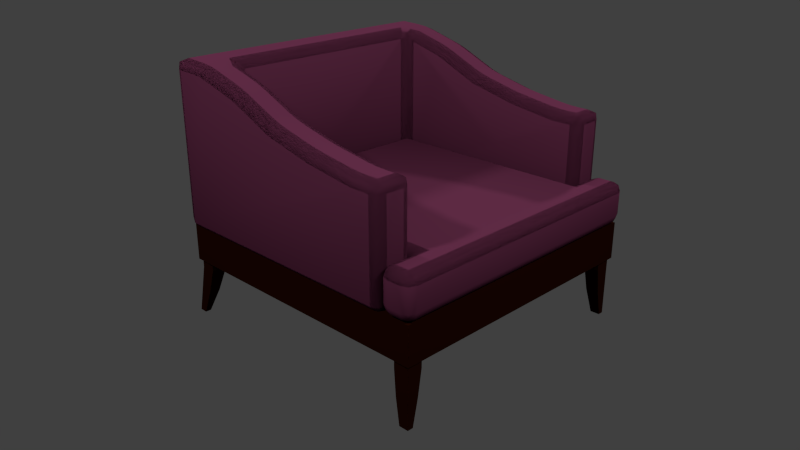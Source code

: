# Source: armchair.blend  (saved by Blender 2.77.0; exported with 4.5.12 LTS)
import bpy
from mathutils import Matrix  # noqa: F401  (used for matrix-valued properties, if any)

bpy.ops.wm.read_factory_settings(use_empty=True)
scene = bpy.context.scene
scene.name = 'Scene'

# ---- collections
col_collection_1 = bpy.data.collections.new('Collection 1'); scene.collection.children.link(col_collection_1)

# ---- materials (node trees are filled in below, after node groups)
mat_leathermaterialfinn = bpy.data.materials.new('LeatherMaterialFinn')
mat_leathermaterialfinn.alpha_threshold = 0.0
mat_leathermaterialfinn.use_transparent_shadow = False
mat_leathermaterialfinn.diffuse_color = (0.0955, 0.02052, 0.04941, 1.0)
mat_leathermaterialfinn.specular_color = (0.1282, 0.02638, 0.06519)
mat_leathermaterialfinn.roughness = 0.5
mat_seammaterial_001 = bpy.data.materials.new('SeamMaterial.001')
mat_seammaterial_001.alpha_threshold = 0.0
mat_seammaterial_001.use_transparent_shadow = False
mat_seammaterial_001.diffuse_color = (0.04696, 0.003853, 0.008862, 1.0)
mat_seammaterial_001.specular_color = (1.0, 0.03734, 0.1283)
mat_seammaterial_001.roughness = 0.5
mat_seammaterial_001.specular_intensity = 0.0
mat_seammaterial_000 = bpy.data.materials.new('SeamMaterial.000')
mat_seammaterial_000.alpha_threshold = 0.0
mat_seammaterial_000.use_transparent_shadow = False
mat_seammaterial_000.diffuse_color = (0.04696, 0.003853, 0.008862, 1.0)
mat_seammaterial_000.specular_color = (1.0, 0.03734, 0.1283)
mat_seammaterial_000.roughness = 0.5
mat_seammaterial_000.specular_intensity = 0.0
mat_woodenmaterial = bpy.data.materials.new('WoodenMaterial')
mat_woodenmaterial.alpha_threshold = 0.0
mat_woodenmaterial.use_transparent_shadow = False
mat_woodenmaterial.diffuse_color = (0.01467, 0.002559, 0.000545, 1.0)
mat_woodenmaterial.specular_color = (0.04203, 0.004562, 0.001096)
mat_woodenmaterial.roughness = 0.5
mat_woodenmaterial.specular_intensity = 0.6404

# ---- material node trees

# ---- world
world_world = bpy.data.worlds.new('World'); scene.world = world_world
world_world.color = (0.05088, 0.05088, 0.05088)
world_world.use_sun_shadow = False
world_world.sun_shadow_jitter_overblur = 0.0
world_world.cycles.sampling_method = 'NONE'
world_world.cycles.sample_map_resolution = 256

# ---- cameras
cam_camera = bpy.data.cameras.new('Camera')
cam_camera.clip_end = 100.0
cam_camera.lens = 35.0
cam_camera.sensor_width = 32.0
cam_camera.sensor_height = 18.0
cam_camera.ortho_scale = 7.314
cam_camera.dof.focus_distance = 0.0
cam_camera.dof.aperture_fstop = 128.0

# ---- lights
light_lamp_004 = bpy.data.lights.new('Lamp.004', 'POINT')
light_lamp_004.transmission_factor = 0.0
light_lamp_004.cutoff_distance = 30.0
light_lamp_004.energy = 100.0
light_lamp_004.shadow_buffer_clip_start = 1.001
light_lamp_004.shadow_soft_size = 0.1
light_lamp_004.shadow_maximum_resolution = 0.006
light_lamp_004.use_absolute_resolution = True
light_lamp_004.cycles.use_multiple_importance_sampling = False
light_lamp_003 = bpy.data.lights.new('Lamp.003', 'POINT')
light_lamp_003.transmission_factor = 0.0
light_lamp_003.cutoff_distance = 30.0
light_lamp_003.energy = 100.0
light_lamp_003.shadow_buffer_clip_start = 1.001
light_lamp_003.shadow_soft_size = 0.1
light_lamp_003.shadow_maximum_resolution = 0.006
light_lamp_003.use_absolute_resolution = True
light_lamp_003.cycles.use_multiple_importance_sampling = False
light_lamp_001 = bpy.data.lights.new('Lamp.001', 'POINT')
light_lamp_001.transmission_factor = 0.0
light_lamp_001.cutoff_distance = 30.0
light_lamp_001.energy = 100.0
light_lamp_001.shadow_buffer_clip_start = 1.001
light_lamp_001.shadow_soft_size = 0.1
light_lamp_001.shadow_maximum_resolution = 0.006
light_lamp_001.use_absolute_resolution = True
light_lamp_001.cycles.use_multiple_importance_sampling = False
light_lamp = bpy.data.lights.new('Lamp', 'POINT')
light_lamp.transmission_factor = 0.0
light_lamp.cutoff_distance = 30.0
light_lamp.energy = 100.0
light_lamp.shadow_buffer_clip_start = 1.001
light_lamp.shadow_soft_size = 0.1
light_lamp.shadow_maximum_resolution = 0.006
light_lamp.use_absolute_resolution = True
light_lamp.cycles.use_multiple_importance_sampling = False

# ---- meshes
me_cube_008 = bpy.data.meshes.new('Cube.008')
me_cube_008.from_pydata([(0.846, -0.6807, 0.5457), (0.714, -0.7467, 0.4797), (0.78, -0.8127, 0.4797), (0.78, -0.7273, 0.5264), (0.78, -0.7467, 0.5214), (0.7607, -0.766, 0.4797), (0.7993, -0.7467, 0.5264), (0.934, -1.0, 0.3217), (0.934, -0.934, 0.2557), (1.0, -0.934, 0.3217), (0.934, -0.9807, 0.2751), (0.9721, -0.9721, 0.2836), (0.9807, -0.934, 0.2751), (0.9807, -0.9807, 0.3217), (0.846, 0.934, 0.5457), (0.846, 1.0, 0.4797), (0.78, 0.934, 0.4797), (0.846, 0.9807, 0.5264), (0.8079, 0.9721, 0.5178), (0.7993, 0.9807, 0.4797), (0.7993, 0.934, 0.5264), (0.934, 1.0, 0.3217), (1.0, 0.934, 0.3217), (0.934, 0.934, 0.2557), (0.9807, 0.9807, 0.3217), (0.9721, 0.9721, 0.2836), (0.9807, 0.934, 0.2751), (0.934, 0.9807, 0.2751), (0.846, -1.0, 0.3217), (0.78, -0.934, 0.3217), (0.846, -0.934, 0.2557), (0.7993, -0.9807, 0.3217), (0.8079, -0.9721, 0.2836), (0.7993, -0.934, 0.2751), (0.846, -0.9807, 0.2751), (-0.654, -0.6807, 0.5457), (-0.72, -0.6807, 0.4797), (-0.654, -0.7467, 0.4797), (-0.7007, -0.6807, 0.5264), (-0.6921, -0.7188, 0.5178), (-0.7007, -0.7273, 0.4797), (-0.654, -0.7273, 0.5264), (0.78, 0.8127, 0.3217), (0.846, 0.6807, 0.2557), (0.714, 0.7467, 0.3217), (0.7993, 0.7467, 0.2751), (0.78, 0.7467, 0.2801), (0.78, 0.7273, 0.2751), (0.7607, 0.766, 0.3217), (-0.654, 0.7467, 0.4797), (-0.72, 0.6807, 0.4797), (-0.654, 0.6807, 0.5457), (-0.7007, 0.7273, 0.4797), (-0.6921, 0.7188, 0.5178), (-0.7007, 0.6807, 0.5264), (-0.654, 0.7273, 0.5264), (-0.72, 0.6807, 0.3217), (-0.654, 0.7467, 0.3217), (-0.654, 0.6807, 0.2557), (-0.7007, 0.7273, 0.3217), (-0.6921, 0.7188, 0.2836), (-0.654, 0.7273, 0.2751), (-0.7007, 0.6807, 0.2751), (-0.654, -0.6807, 0.2557), (-0.654, -0.7467, 0.3217), (-0.72, -0.6807, 0.3217), (-0.654, -0.7273, 0.2751), (-0.6921, -0.7188, 0.2836), (-0.7007, -0.7273, 0.3217), (-0.7007, -0.6807, 0.2751), (0.78, 0.8127, 0.4797), (0.714, 0.7467, 0.4797), (0.846, 0.6807, 0.5457), (0.7607, 0.766, 0.4797), (0.78, 0.7467, 0.5214), (0.78, 0.7273, 0.5264), (0.7993, 0.7467, 0.5264), (0.846, 0.934, 0.2557), (0.78, 0.934, 0.3217), (0.846, 1.0, 0.3217), (0.7993, 0.934, 0.2751), (0.8079, 0.9721, 0.2836), (0.7993, 0.9807, 0.3217), (0.846, 0.9807, 0.2751), (0.78, -0.934, 0.4797), (0.846, -1.0, 0.4797), (0.846, -0.934, 0.5457), (0.7993, -0.9807, 0.4797), (0.8079, -0.9721, 0.5178), (0.846, -0.9807, 0.5264), (0.7993, -0.934, 0.5264), (0.846, -0.6807, 0.2557), (0.78, -0.8127, 0.3217), (0.714, -0.7467, 0.3217), (0.7993, -0.7467, 0.2751), (0.78, -0.7467, 0.2801), (0.7607, -0.766, 0.3217), (0.78, -0.7273, 0.2751), (1.0, 0.934, 0.4797), (0.934, 1.0, 0.4797), (0.934, 0.934, 0.5457), (0.9807, 0.9807, 0.4797), (0.9721, 0.9721, 0.5178), (0.934, 0.9807, 0.5264), (0.9807, 0.934, 0.5264), (0.934, -1.0, 0.4797), (1.0, -0.934, 0.4797), (0.934, -0.934, 0.5457), (0.9807, -0.9807, 0.4797), (0.9721, -0.9721, 0.5178), (0.9807, -0.934, 0.5264), (0.934, -0.9807, 0.5264)], [], [(8, 30, 91, 63, 58, 43, 77, 23), (79, 15, 99, 21), (22, 98, 106, 9), (86, 107, 100, 14, 72, 51, 35, 0), (57, 49, 71, 44), (64, 93, 1, 37), (65, 36, 50, 56), (28, 7, 105, 85), (78, 42, 70, 16), (0, 3, 4, 6), (1, 5, 4, 3), (2, 6, 4, 5), (7, 10, 11, 13), (8, 12, 11, 10), (9, 13, 11, 12), (14, 17, 18, 20), (15, 19, 18, 17), (16, 20, 18, 19), (21, 24, 25, 27), (22, 26, 25, 24), (23, 27, 25, 26), (28, 31, 32, 34), (29, 33, 32, 31), (30, 34, 32, 33), (35, 38, 39, 41), (36, 40, 39, 38), (37, 41, 39, 40), (42, 45, 46, 48), (43, 47, 46, 45), (44, 48, 46, 47), (49, 52, 53, 55), (50, 54, 53, 52), (51, 55, 53, 54), (56, 59, 60, 62), (57, 61, 60, 59), (58, 62, 60, 61), (63, 66, 67, 69), (64, 68, 67, 66), (65, 69, 67, 68), (70, 73, 74, 76), (71, 75, 74, 73), (72, 76, 74, 75), (77, 80, 81, 83), (78, 82, 81, 80), (79, 83, 81, 82), (84, 87, 88, 90), (85, 89, 88, 87), (86, 90, 88, 89), (91, 94, 95, 97), (92, 96, 95, 94), (93, 97, 95, 96), (98, 101, 102, 104), (99, 103, 102, 101), (100, 104, 102, 103), (105, 108, 109, 111), (106, 110, 109, 108), (107, 111, 109, 110), (8, 23, 26, 12), (12, 26, 22, 9), (15, 79, 82, 19), (19, 82, 78, 16), (9, 106, 108, 13), (13, 108, 105, 7), (36, 65, 68, 40), (40, 68, 64, 37), (43, 58, 61, 47), (47, 61, 57, 44), (28, 85, 87, 31), (31, 87, 84, 29), (1, 93, 96, 5), (5, 96, 92, 2), (23, 77, 83, 27), (27, 83, 79, 21), (58, 63, 69, 62), (62, 69, 65, 56), (86, 0, 6, 90), (90, 6, 2, 84), (44, 71, 73, 48), (48, 73, 70, 42), (0, 35, 41, 3), (3, 41, 37, 1), (107, 86, 89, 111), (111, 89, 85, 105), (42, 78, 80, 45), (45, 80, 77, 43), (7, 28, 34, 10), (10, 34, 30, 8), (72, 14, 20, 76), (76, 20, 16, 70), (50, 36, 38, 54), (54, 38, 35, 51), (99, 15, 17, 103), (103, 17, 14, 100), (93, 64, 66, 97), (97, 66, 63, 91), (29, 92, 94, 33), (33, 94, 91, 30), (71, 49, 55, 75), (75, 55, 51, 72), (106, 98, 104, 110), (110, 104, 100, 107), (21, 99, 101, 24), (24, 101, 98, 22), (56, 50, 52, 59), (59, 52, 49, 57), (92, 29, 84, 2)])
me_cube_008.polygons.foreach_set('use_smooth', [True] * 106)
_uv = me_cube_008.uv_layers.new(name='LeatherUVMap')
_uv.uv.foreach_set('vector', [-0.0888, -0.4226, -0.0888, -0.3357, 0.07091, -0.3357, 0.07091, 1.146, 0.9291, 1.146, 0.9291, -0.3357, 1.089, -0.3357, 1.089, -0.4226, 0.4211, -0.3357, 0.6336, -0.3357, 0.6336, -0.4226, 0.4211, -0.4226, 0.4211, -0.4226, 0.6336, -0.4226, 0.6336, 1.423, 0.4211, 1.423, -0.0888, -0.3357, -0.0888, -0.4226, 1.089, -0.4226, 1.089, -0.3357, 0.9291, -0.3357, 0.9291, 1.146, 0.07091, 1.146, 0.07091, -0.3357, 0.4211, 1.146, 0.6336, 1.146, 0.6336, -0.2053, 0.4211, -0.2053, 0.4211, 1.146, 0.4211, -0.2053, 0.6336, -0.2053, 0.6336, 1.146, 0.4211, 1.172, 0.6336, 1.172, 0.6336, -0.1724, 0.4211, -0.1724, 0.4211, -0.3357, 0.4211, -0.4226, 0.6336, -0.4226, 0.6336, -0.3357, 0.4211, -0.4226, 0.4211, -0.3027, 0.6336, -0.3027, 0.6336, -0.4226, 0.07091, -0.3357, 0.04149, -0.2705, 0.0293, -0.2705, 0.0293, -0.2896, 0.0293, -0.2053, 0.01711, -0.2514, 0.0293, -0.2705, 0.04149, -0.2705, -0.01231, -0.2705, 0.0293, -0.2896, 0.0293, -0.2705, 0.01711, -0.2514, 0.4211, -0.4226, 0.3584, -0.4226, 0.3699, -0.4602, 0.4211, -0.4687, -0.0888, -0.4226, -0.0888, -0.4687, -0.1128, -0.4602, -0.1182, -0.4226, 0.4211, 1.423, 0.4211, 1.469, 0.3699, 1.46, 0.3584, 1.423, 1.089, -0.3357, 1.118, -0.3357, 1.113, -0.298, 1.089, -0.2896, 0.6336, -0.3357, 0.6336, -0.2896, 0.6848, -0.298, 0.6963, -0.3357, 0.6336, -0.4226, 0.6963, -0.4226, 0.6848, -0.4602, 0.6336, -0.4687, 0.4211, -0.4226, 0.4211, -0.4687, 0.3699, -0.4602, 0.3584, -0.4226, 0.4211, -0.4226, 0.3584, -0.4226, 0.3699, -0.4602, 0.4211, -0.4687, 1.089, -0.4226, 1.118, -0.4226, 1.113, -0.4602, 1.089, -0.4687, 0.4211, -0.3357, 0.4211, -0.2896, 0.3699, -0.298, 0.3584, -0.3357, 0.4211, 1.423, 0.3584, 1.423, 0.3699, 1.46, 0.4211, 1.469, -0.0888, -0.3357, -0.1182, -0.3357, -0.1128, -0.298, -0.0888, -0.2896, 0.07091, 1.146, 0.07091, 1.192, 0.04688, 1.184, 0.04149, 1.146, 0.6336, 1.172, 0.6336, 1.218, 0.6848, 1.21, 0.6963, 1.172, 0.6336, 1.146, 0.6963, 1.146, 0.6848, 1.184, 0.6336, 1.192, 1.012, -0.2705, 0.9707, -0.2896, 0.9707, -0.2705, 0.9829, -0.2514, 0.9291, -0.3357, 0.9585, -0.2705, 0.9707, -0.2705, 0.9707, -0.2896, 0.9707, -0.2053, 0.9829, -0.2514, 0.9707, -0.2705, 0.9585, -0.2705, 0.6336, 1.146, 0.6336, 1.192, 0.6848, 1.184, 0.6963, 1.146, 0.6336, -0.1724, 0.6963, -0.1724, 0.6848, -0.21, 0.6336, -0.2185, 0.9291, 1.146, 0.9585, 1.146, 0.9531, 1.184, 0.9291, 1.192, 0.4211, -0.1724, 0.4211, -0.2185, 0.3699, -0.21, 0.3584, -0.1724, 0.4211, 1.146, 0.3584, 1.146, 0.3699, 1.184, 0.4211, 1.192, 0.9291, 1.146, 0.9291, 1.192, 0.9531, 1.184, 0.9585, 1.146, 0.07091, 1.146, 0.04149, 1.146, 0.04688, 1.184, 0.07091, 1.192, 0.4211, 1.146, 0.4211, 1.192, 0.3699, 1.184, 0.3584, 1.146, 0.4211, 1.172, 0.3584, 1.172, 0.3699, 1.21, 0.4211, 1.218, 1.012, -0.2705, 0.9829, -0.2514, 0.9707, -0.2705, 0.9707, -0.2896, 0.9707, -0.2053, 0.9585, -0.2705, 0.9707, -0.2705, 0.9829, -0.2514, 0.9291, -0.3357, 0.9707, -0.2896, 0.9707, -0.2705, 0.9585, -0.2705, 1.089, -0.3357, 1.089, -0.2896, 1.113, -0.298, 1.118, -0.3357, 0.4211, -0.4226, 0.4211, -0.4687, 0.3699, -0.4602, 0.3584, -0.4226, 0.4211, -0.3357, 0.3584, -0.3357, 0.3699, -0.298, 0.4211, -0.2896, 0.6336, 1.423, 0.6336, 1.469, 0.6848, 1.46, 0.6963, 1.423, 0.6336, -0.3357, 0.6963, -0.3357, 0.6848, -0.298, 0.6336, -0.2896, -0.0888, -0.3357, -0.0888, -0.2896, -0.1128, -0.298, -0.1182, -0.3357, 0.07091, -0.3357, 0.0293, -0.2896, 0.0293, -0.2705, 0.04149, -0.2705, -0.01231, -0.2705, 0.01711, -0.2514, 0.0293, -0.2705, 0.0293, -0.2896, 0.0293, -0.2053, 0.04149, -0.2705, 0.0293, -0.2705, 0.01711, -0.2514, 0.6336, -0.4226, 0.6336, -0.4687, 0.6848, -0.4602, 0.6963, -0.4226, 0.6336, -0.4226, 0.6963, -0.4226, 0.6848, -0.4602, 0.6336, -0.4687, 1.089, -0.4226, 1.089, -0.4687, 1.113, -0.4602, 1.118, -0.4226, 0.6336, -0.4226, 0.6336, -0.4687, 0.6848, -0.4602, 0.6963, -0.4226, 0.6336, 1.423, 0.6963, 1.423, 0.6848, 1.46, 0.6336, 1.469, -0.0888, -0.4226, -0.1182, -0.4226, -0.1128, -0.4602, -0.0888, -0.4687, -0.0888, -0.4226, 1.089, -0.4226, 1.089, -0.4687, -0.0888, -0.4687, 0.3584, 1.423, 0.3584, -0.4226, 0.4211, -0.4226, 0.4211, 1.423, 0.6336, -0.3357, 0.4211, -0.3357, 0.4211, -0.2896, 0.6336, -0.2896, 0.6336, -0.4687, 0.4211, -0.4687, 0.4211, -0.4226, 0.6336, -0.4226, 0.4211, 1.423, 0.6336, 1.423, 0.6336, 1.469, 0.4211, 1.469, 0.4211, -0.4687, 0.6336, -0.4687, 0.6336, -0.4226, 0.4211, -0.4226, 0.6336, 1.172, 0.4211, 1.172, 0.4211, 1.218, 0.6336, 1.218, 0.6336, 1.192, 0.4211, 1.192, 0.4211, 1.146, 0.6336, 1.146, 0.9291, -0.3357, 0.9291, 1.146, 0.9585, 1.146, 0.9585, -0.2705, 0.3584, -0.2705, 0.3584, 1.146, 0.4211, 1.146, 0.4211, -0.2053, 0.4211, -0.3357, 0.6336, -0.3357, 0.6336, -0.2896, 0.4211, -0.2896, 0.4211, 1.469, 0.6336, 1.469, 0.6336, 1.423, 0.4211, 1.423, 0.6336, -0.2053, 0.4211, -0.2053, 0.4211, -0.2514, 0.6336, -0.2514, 0.6336, 1.257, 0.4211, 1.257, 0.4211, 1.303, 0.6336, 1.303, 1.089, -0.4226, 1.089, -0.3357, 1.118, -0.3357, 1.118, -0.4226, 0.3584, -0.4226, 0.3584, -0.3357, 0.4211, -0.3357, 0.4211, -0.4226, 0.9291, 1.146, 0.07091, 1.146, 0.07091, 1.192, 0.9291, 1.192, 0.3584, -0.1724, 0.3584, 1.172, 0.4211, 1.172, 0.4211, -0.1724, -0.0888, -0.3357, 0.07091, -0.3357, 0.0293, -0.2896, -0.0888, -0.2896, 0.6963, 1.423, 0.6963, 1.238, 0.6336, 1.303, 0.6336, 1.423, 0.4211, -0.2053, 0.6336, -0.2053, 0.6336, -0.2514, 0.4211, -0.2514, 0.4211, -0.2567, 0.6336, -0.2567, 0.6336, -0.3027, 0.4211, -0.3027, 0.07091, -0.3357, 0.07091, 1.146, 0.04149, 1.146, 0.04149, -0.2705, 0.6963, -0.2705, 0.6963, 1.146, 0.6336, 1.146, 0.6336, -0.2053, -0.0888, -0.4226, -0.0888, -0.3357, -0.1182, -0.3357, -0.1182, -0.4226, 0.6963, -0.4226, 0.6963, -0.3357, 0.6336, -0.3357, 0.6336, -0.4226, 0.4211, -0.3027, 0.4211, -0.4226, 0.3584, -0.4226, 0.3584, -0.2376, 0.9707, -0.2896, 1.089, -0.2896, 1.089, -0.3357, 0.9291, -0.3357, 0.4211, -0.4226, 0.4211, -0.3357, 0.3584, -0.3357, 0.3584, -0.4226, -0.1182, -0.4226, -0.1182, -0.3357, -0.0888, -0.3357, -0.0888, -0.4226, 0.9291, -0.3357, 1.089, -0.3357, 1.089, -0.2896, 0.9707, -0.2896, 0.6963, -0.2376, 0.6963, -0.4226, 0.6336, -0.4226, 0.6336, -0.3027, 0.6336, -0.1724, 0.6336, 1.172, 0.6963, 1.172, 0.6963, -0.1724, 0.9291, 1.192, 0.07091, 1.192, 0.07091, 1.146, 0.9291, 1.146, 0.6336, -0.4226, 0.6336, -0.3357, 0.6963, -0.3357, 0.6963, -0.4226, 1.118, -0.4226, 1.118, -0.3357, 1.089, -0.3357, 1.089, -0.4226, 0.4211, -0.2053, 0.4211, 1.146, 0.3584, 1.146, 0.3584, -0.2705, 0.04149, -0.2705, 0.04149, 1.146, 0.07091, 1.146, 0.07091, -0.3357, 0.4211, 1.423, 0.4211, 1.303, 0.3584, 1.238, 0.3584, 1.423, -0.0888, -0.2896, 0.0293, -0.2896, 0.07091, -0.3357, -0.0888, -0.3357, 0.6336, -0.2053, 0.6336, 1.146, 0.6963, 1.146, 0.6963, -0.2705, 0.9585, -0.2705, 0.9585, 1.146, 0.9291, 1.146, 0.9291, -0.3357, 0.6336, 1.423, 0.6336, -0.4226, 0.6963, -0.4226, 0.6963, 1.423, -0.0888, -0.4687, 1.089, -0.4687, 1.089, -0.4226, -0.0888, -0.4226, 0.4211, -0.4226, 0.6336, -0.4226, 0.6336, -0.4687, 0.4211, -0.4687, 0.4211, -0.4687, 0.6336, -0.4687, 0.6336, -0.4226, 0.4211, -0.4226, 0.4211, -0.1724, 0.6336, -0.1724, 0.6336, -0.2185, 0.4211, -0.2185, 0.4211, 1.192, 0.6336, 1.192, 0.6336, 1.146, 0.4211, 1.146, 0.4211, 1.303, 0.4211, 1.423, 0.6336, 1.423, 0.6336, 1.303])
me_cube_008.materials.append(mat_leathermaterialfinn)
me_cube_008.use_remesh_preserve_volume = False
me_cube_008.use_remesh_preserve_attributes = False
me_cube_008.use_mirror_vertex_groups = False
me_cube_008.update()
me_cube_003 = bpy.data.meshes.new('Cube.003')
me_cube_003.from_pydata([(0.846, -0.6807, 0.5457), (0.714, -0.7467, 0.4797), (0.78, -0.8127, 0.4797), (0.78, -0.7273, 0.5264), (0.78, -0.7467, 0.5214), (0.7607, -0.766, 0.4797), (0.7993, -0.7467, 0.5264), (0.846, 0.934, 0.5457), (0.846, 1.0, 0.4797), (0.78, 0.934, 0.4797), (0.846, 0.9807, 0.5264), (0.8079, 0.9721, 0.5178), (0.7993, 0.9807, 0.4797), (0.7993, 0.934, 0.5264), (-0.654, -0.6807, 0.5457), (-0.72, -0.6807, 0.4797), (-0.654, -0.7467, 0.4797), (-0.7007, -0.6807, 0.5264), (-0.6921, -0.7188, 0.5178), (-0.7007, -0.7273, 0.4797), (-0.654, -0.7273, 0.5264), (-0.654, 0.7467, 0.4797), (-0.72, 0.6807, 0.4797), (-0.654, 0.6807, 0.5457), (-0.7007, 0.7273, 0.4797), (-0.6921, 0.7188, 0.5178), (-0.7007, 0.6807, 0.5264), (-0.654, 0.7273, 0.5264), (0.78, 0.8127, 0.4797), (0.714, 0.7467, 0.4797), (0.846, 0.6807, 0.5457), (0.7607, 0.766, 0.4797), (0.78, 0.7467, 0.5214), (0.78, 0.7273, 0.5264), (0.7993, 0.7467, 0.5264), (0.78, -0.934, 0.4797), (0.846, -1.0, 0.4797), (0.846, -0.934, 0.5457), (0.7993, -0.9807, 0.4797), (0.8079, -0.9721, 0.5178), (0.846, -0.9807, 0.5264), (0.7993, -0.934, 0.5264), (1.0, 0.934, 0.4797), (0.934, 1.0, 0.4797), (0.934, 0.934, 0.5457), (0.9807, 0.9807, 0.4797), (0.9721, 0.9721, 0.5178), (0.934, 0.9807, 0.5264), (0.9807, 0.934, 0.5264), (0.934, -1.0, 0.4797), (1.0, -0.934, 0.4797), (0.934, -0.934, 0.5457), (0.9807, -0.9807, 0.4797), (0.9721, -0.9721, 0.5178), (0.9807, -0.934, 0.5264), (0.934, -0.9807, 0.5264)], [], [(0, 3, 4, 6), (1, 5, 4, 3), (2, 6, 4, 5), (7, 10, 11, 13), (8, 12, 11, 10), (9, 13, 11, 12), (14, 17, 18, 20), (15, 19, 18, 17), (16, 20, 18, 19), (21, 24, 25, 27), (22, 26, 25, 24), (23, 27, 25, 26), (28, 31, 32, 34), (29, 33, 32, 31), (30, 34, 32, 33), (35, 38, 39, 41), (36, 40, 39, 38), (37, 41, 39, 40), (42, 45, 46, 48), (43, 47, 46, 45), (44, 48, 46, 47), (49, 52, 53, 55), (50, 54, 53, 52), (51, 55, 53, 54), (37, 0, 6, 41), (41, 6, 2, 35), (0, 14, 20, 3), (3, 20, 16, 1), (51, 37, 40, 55), (55, 40, 36, 49), (30, 7, 13, 34), (34, 13, 9, 28), (22, 15, 17, 26), (26, 17, 14, 23), (43, 8, 10, 47), (47, 10, 7, 44), (29, 21, 27, 33), (33, 27, 23, 30), (50, 42, 48, 54), (54, 48, 44, 51)])
me_cube_003.polygons.foreach_set('use_smooth', [True] * 40)
_uv = me_cube_003.uv_layers.new(name='SeamUVMap.001')
_uv.uv.foreach_set('vector', [0.6664, 0.7905, 0.678, 0.7598, 0.6784, 0.7714, 0.6828, 0.7784, 0.6887, 0.7429, 0.6907, 0.7577, 0.6784, 0.7714, 0.678, 0.7598, 0.6991, 0.7646, 0.6828, 0.7784, 0.6784, 0.7714, 0.6907, 0.7577, 0.2664, 0.7905, 0.2549, 0.7942, 0.257, 0.78, 0.2664, 0.7784, 0.2454, 0.7975, 0.2503, 0.7719, 0.257, 0.78, 0.2549, 0.7942, 0.2664, 0.7646, 0.2664, 0.7784, 0.257, 0.78, 0.2503, 0.7719, 0.6664, 0.1765, 0.6664, 0.1599, 0.6759, 0.1593, 0.678, 0.1708, 0.6664, 0.1416, 0.678, 0.1457, 0.6759, 0.1593, 0.6664, 0.1599, 0.6887, 0.1562, 0.678, 0.1708, 0.6759, 0.1593, 0.678, 0.1457, 0.3069, 0.1562, 0.3176, 0.1457, 0.3197, 0.1593, 0.3176, 0.1708, 0.3292, 0.1416, 0.3292, 0.1599, 0.3197, 0.1593, 0.3176, 0.1457, 0.3292, 0.1765, 0.3176, 0.1708, 0.3197, 0.1593, 0.3292, 0.1599, 0.2965, 0.7646, 0.3049, 0.7577, 0.3172, 0.7714, 0.3128, 0.7784, 0.3069, 0.7429, 0.3176, 0.7598, 0.3172, 0.7714, 0.3049, 0.7577, 0.3292, 0.7905, 0.3128, 0.7784, 0.3172, 0.7714, 0.3176, 0.7598, 0.7292, 0.7646, 0.7453, 0.7719, 0.7386, 0.78, 0.7292, 0.7784, 0.7515, 0.7975, 0.7407, 0.7942, 0.7386, 0.78, 0.7453, 0.7719, 0.7292, 0.7905, 0.7292, 0.7784, 0.7386, 0.78, 0.7407, 0.7942, 0.2664, 0.8564, 0.2528, 0.849, 0.257, 0.8378, 0.2664, 0.8417, 0.2458, 0.8308, 0.2549, 0.8192, 0.257, 0.8378, 0.2528, 0.849, 0.2664, 0.8269, 0.2664, 0.8417, 0.257, 0.8378, 0.2549, 0.8192, 0.7498, 0.8308, 0.7428, 0.849, 0.7386, 0.8378, 0.7407, 0.8192, 0.7292, 0.8564, 0.7292, 0.8417, 0.7386, 0.8378, 0.7428, 0.849, 0.7292, 0.8269, 0.7407, 0.8192, 0.7386, 0.8378, 0.7292, 0.8417, 0.7292, 0.7905, 0.6664, 0.7905, 0.6828, 0.7784, 0.7292, 0.7784, 0.7292, 0.7784, 0.6828, 0.7784, 0.6991, 0.7646, 0.7292, 0.7646, 0.6664, 0.7905, 0.6664, 0.1765, 0.678, 0.1708, 0.678, 0.7598, 0.678, 0.7598, 0.678, 0.1708, 0.6887, 0.1562, 0.6887, 0.7429, 0.7292, 0.8269, 0.7292, 0.7905, 0.7407, 0.7942, 0.7407, 0.8192, 0.7407, 0.8192, 0.7407, 0.7942, 0.7515, 0.7975, 0.7498, 0.8308, 0.3292, 0.7905, 0.2664, 0.7905, 0.2664, 0.7784, 0.3128, 0.7784, 0.3128, 0.7784, 0.2664, 0.7784, 0.2664, 0.7646, 0.2965, 0.7646, 0.3292, 0.1416, 0.6664, 0.1416, 0.6664, 0.1599, 0.3292, 0.1599, 0.3292, 0.1599, 0.6664, 0.1599, 0.6664, 0.1765, 0.3292, 0.1765, 0.2458, 0.8308, 0.2454, 0.7975, 0.2549, 0.7942, 0.2549, 0.8192, 0.2549, 0.8192, 0.2549, 0.7942, 0.2664, 0.7905, 0.2664, 0.8269, 0.3069, 0.7429, 0.3069, 0.1562, 0.3176, 0.1708, 0.3176, 0.7598, 0.3176, 0.7598, 0.3176, 0.1708, 0.3292, 0.1765, 0.3292, 0.7905, 0.7292, 0.8564, 0.2664, 0.8564, 0.2664, 0.8417, 0.7292, 0.8417, 0.7292, 0.8417, 0.2664, 0.8417, 0.2664, 0.8269, 0.7292, 0.8269])
me_cube_003.materials.append(mat_seammaterial_001)
me_cube_003.use_remesh_preserve_volume = False
me_cube_003.use_remesh_preserve_attributes = False
me_cube_003.use_mirror_vertex_groups = False
me_cube_003.update()
me_cube_004 = bpy.data.meshes.new('Cube.004')
me_cube_004.from_pydata([(-0.0727, -0.7657, 1.092), (0.2554, -0.7657, 1.012), (0.5838, -0.7657, 0.964), (-0.9349, 1.0, 0.282), (-1.0, 0.9349, 0.282), (-0.9349, 0.9349, 0.2653), (-0.9809, 0.9809, 0.282), (-0.976, 0.976, 0.2607), (-0.9809, 0.9349, 0.2557), (-0.9349, 0.9809, 0.2557), (0.78, -0.8118, 0.282), (0.7149, -0.7467, 0.282), (0.7149, -0.8118, 0.2557), (0.7609, -0.7657, 0.282), (0.756, -0.7707, 0.2557), (0.7149, -0.7657, 0.2557), (0.7609, -0.8118, 0.2557), (-0.7851, -0.8118, 0.2557), (-0.6549, -0.7467, 0.282), (-0.72, -0.6816, 0.282), (-0.72, -0.7657, 0.2557), (-0.72, -0.7467, 0.2607), (-0.7009, -0.7276, 0.282), (-0.7391, -0.7467, 0.2557), (-0.9349, -1.0, 0.282), (-0.9349, -0.9349, 0.2557), (-1.0, -0.9349, 0.3011), (-0.9349, -0.9809, 0.2557), (-0.976, -0.976, 0.2607), (-0.9809, -0.9349, 0.2557), (-0.9809, -0.9809, 0.3011), (0.78, -0.9349, 0.282), (0.7149, -0.9349, 0.2557), (0.7149, -1.0, 0.282), (0.7609, -0.9349, 0.2557), (0.756, -0.976, 0.2557), (0.7149, -0.9809, 0.2557), (0.7609, -0.9809, 0.282), (0.7149, 1.0, 0.282), (0.7149, 0.9349, 0.2462), (0.78, 0.9349, 0.282), (0.7149, 0.9809, 0.2557), (0.756, 0.976, 0.2557), (0.7609, 0.9349, 0.2557), (0.7609, 0.9809, 0.282), (0.7149, 0.7467, 0.282), (0.78, 0.8118, 0.282), (0.7149, 0.8118, 0.2462), (0.7609, 0.7657, 0.282), (0.756, 0.7707, 0.2557), (0.7609, 0.8118, 0.2557), (0.7149, 0.7657, 0.2557), (-0.6549, 0.7467, 0.282), (-0.7851, 0.8118, 0.2653), (-0.72, 0.6816, 0.282), (-0.72, 0.7657, 0.2557), (-0.72, 0.7467, 0.2607), (-0.7391, 0.7467, 0.2557), (-0.7009, 0.7276, 0.282), (-1.0, -0.9349, 1.285), (-0.935, -0.9349, 1.347), (-0.9349, -1.0, 1.282), (-0.981, -0.9349, 1.33), (-0.9759, -0.976, 1.325), (-0.9344, -0.9809, 1.328), (-0.9809, -0.9809, 1.283), (-0.935, 0.9349, 1.347), (-1.0, 0.9349, 1.285), (-0.9349, 1.0, 1.282), (-0.981, 0.9349, 1.33), (-0.9759, 0.976, 1.325), (-0.9809, 0.9809, 1.283), (-0.9344, 0.9809, 1.328), (0.7149, -0.9349, 0.9807), (0.78, -0.9349, 0.9156), (0.7149, -1.0, 0.9156), (0.7609, -0.9349, 0.9617), (0.756, -0.976, 0.9567), (0.7609, -0.9809, 0.9156), (0.7149, -0.9809, 0.9617), (0.7149, 1.0, 0.9156), (0.78, 0.9349, 0.9156), (0.7149, 0.9349, 0.9807), (0.7609, 0.9809, 0.9156), (0.756, 0.976, 0.9567), (0.7609, 0.9349, 0.9617), (0.7149, 0.9809, 0.9617), (0.7149, 0.7467, 0.9156), (0.7149, 0.8118, 0.9807), (0.78, 0.8118, 0.9156), (0.7149, 0.7657, 0.9617), (0.756, 0.7707, 0.9567), (0.7609, 0.8118, 0.9617), (0.7609, 0.7657, 0.9156), (0.7149, -0.7467, 0.9156), (0.78, -0.8118, 0.9156), (0.7149, -0.8118, 0.9807), (0.7609, -0.7657, 0.9156), (0.756, -0.7707, 0.9567), (0.7609, -0.8118, 0.9617), (0.7149, -0.7657, 0.9617), (-0.6572, 0.8118, 1.322), (-0.6549, 0.7467, 1.254), (-0.72, 0.6816, 1.274), (-0.785, 0.7467, 1.341), (-0.6525, 0.7657, 1.301), (-0.7104, 0.7467, 1.319), (-0.7009, 0.7276, 1.264), (-0.739, 0.7141, 1.321), (-0.7207, 0.7792, 1.335), (-0.6549, -0.7467, 1.254), (-0.6572, -0.8118, 1.322), (-0.785, -0.7467, 1.341), (-0.72, -0.6816, 1.274), (-0.6525, -0.7657, 1.301), (-0.7104, -0.7467, 1.319), (-0.7207, -0.7792, 1.335), (-0.739, -0.7141, 1.321), (-0.7009, -0.7276, 1.264), (-0.785, -0.9349, 1.341), (-0.6572, -0.9349, 1.322), (-0.73, -1.0, 1.274), (-0.7207, -0.9349, 1.335), (-0.6901, -0.9809, 1.311), (-0.757, -0.9809, 1.321), (-0.785, 0.9349, 1.341), (-0.73, 1.0, 1.274), (-0.6572, 0.9349, 1.322), (-0.757, 0.9809, 1.321), (-0.6901, 0.9809, 1.311), (-0.7207, 0.9349, 1.335), (0.6501, 0.9349, 0.9807), (0.5206, 0.9349, 0.9903), (0.5802, 1.0, 0.9156), (0.5852, 0.9349, 0.9835), (0.5524, 0.9809, 0.9663), (0.6151, 0.9809, 0.9617), (0.6501, -0.9349, 0.9807), (0.5802, -1.0, 0.9156), (0.5206, -0.9349, 0.9903), (0.6151, -0.9809, 0.9617), (0.5838, -0.9809, 0.964), (0.5524, -0.9809, 0.9663), (0.5852, -0.9349, 0.9835), (0.5802, -0.7467, 0.9156), (0.6501, -0.8118, 0.9807), (0.5206, -0.8118, 0.9903), (0.6151, -0.7657, 0.9617), (0.5852, -0.8118, 0.9835), (0.5524, -0.7657, 0.9663), (0.5802, 0.7467, 0.9156), (0.5206, 0.8118, 0.9903), (0.6501, 0.8118, 0.9807), (0.5524, 0.7657, 0.9663), (0.5852, 0.8118, 0.9835), (0.6151, 0.7657, 0.9617), (-0.1272, -0.8118, 1.133), (-0.08824, -0.7467, 1.045), (-0.004195, -0.8118, 1.092), (-0.1023, -0.7657, 1.101), (-0.04308, -0.7657, 1.082), (-0.06643, -0.8118, 1.11), (-0.004195, -0.9349, 1.092), (-0.08824, -1.0, 1.045), (-0.1272, -0.9349, 1.133), (-0.04308, -0.9809, 1.082), (-0.1023, -0.9809, 1.101), (-0.06643, -0.9349, 1.11), (-0.004195, 0.8118, 1.092), (-0.08824, 0.7467, 1.045), (-0.1272, 0.8118, 1.133), (-0.04308, 0.7657, 1.082), (-0.1023, 0.7657, 1.101), (-0.06643, 0.8118, 1.11), (-0.1272, 0.9349, 1.133), (-0.08824, 1.0, 1.045), (-0.004196, 0.9349, 1.092), (-0.1023, 0.9809, 1.101), (-0.04308, 0.9809, 1.082), (-0.06643, 0.9349, 1.11), (0.2464, -0.7467, 0.9651), (0.3231, -0.8118, 1.02), (0.1954, -0.8118, 1.044), (0.2867, -0.7657, 1.006), (0.2591, -0.8118, 1.031), (0.2241, -0.7657, 1.018), (0.1954, -0.9349, 1.044), (0.3231, -0.9349, 1.02), (0.2464, -1.0, 0.9651), (0.2591, -0.9349, 1.031), (0.2867, -0.9809, 1.006), (0.2241, -0.9809, 1.018), (0.1954, 0.8118, 1.044), (0.3231, 0.8118, 1.02), (0.2464, 0.7467, 0.9651), (0.2591, 0.8118, 1.031), (0.2867, 0.7657, 1.006), (0.2241, 0.7657, 1.018), (0.2464, 1.0, 0.9651), (0.3231, 0.9349, 1.02), (0.1954, 0.9349, 1.044), (0.2867, 0.9809, 1.006), (0.2591, 0.9349, 1.031), (0.2241, 0.9809, 1.018), (-0.4155, -0.7467, 1.188), (-0.3341, -0.8118, 1.223), (-0.4565, -0.8118, 1.267), (-0.3694, -0.7657, 1.218), (-0.3947, -0.8118, 1.247), (-0.4324, -0.7657, 1.24), (-0.4565, -0.9349, 1.267), (-0.3341, -0.9349, 1.223), (-0.4155, -1.0, 1.188), (-0.3947, -0.9349, 1.247), (-0.3694, -0.9809, 1.218), (-0.4324, -0.9809, 1.24), (-0.4565, 0.8118, 1.267), (-0.3341, 0.8118, 1.223), (-0.4155, 0.7467, 1.188), (-0.3947, 0.8118, 1.247), (-0.3694, 0.7657, 1.218), (-0.4324, 0.7657, 1.24), (-0.4155, 1.0, 1.188), (-0.3341, 0.9349, 1.223), (-0.4565, 0.9349, 1.267), (-0.3694, 0.9809, 1.218), (-0.3947, 0.9349, 1.247), (-0.4324, 0.9809, 1.24), (-0.4009, -0.7657, 1.229), (0.2554, -0.9809, 1.012), (-0.0727, -0.9809, 1.092), (-0.4009, -0.9809, 1.229), (-0.7235, -0.9809, 1.316), (-0.4009, 0.7657, 1.229), (-0.0727, 0.7657, 1.092), (0.2554, 0.7657, 1.012), (0.5838, 0.7657, 0.964), (0.5838, 0.9809, 0.964), (0.2554, 0.9809, 1.012), (-0.0727, 0.9809, 1.092), (-0.4009, 0.9809, 1.229), (-0.7235, 0.9809, 1.316)], [], [(88, 82, 131, 152), (45, 87, 150, 194, 169, 218, 102, 52), (96, 145, 137, 73), (205, 211, 164, 156), (111, 120, 210, 206), (216, 224, 127, 101), (40, 81, 89, 46), (158, 162, 186, 182), (170, 174, 223, 217), (181, 187, 139, 146), (151, 132, 199, 193), (192, 200, 176, 168), (125, 66, 104), (38, 3, 68, 126, 222, 175, 198, 133, 80), (33, 75, 138, 188, 163, 212, 121, 61, 24), (10, 95, 74, 31), (11, 18, 110, 204, 157, 180, 144, 94), (26, 59, 67, 4), (19, 54, 103, 113), (3, 9, 7, 6), (4, 6, 7, 8), (9, 5, 7), (10, 16, 14, 13), (11, 13, 14, 15), (12, 15, 14, 16), (17, 23, 21, 20), (18, 20, 21, 22), (19, 22, 21, 23), (24, 30, 28, 27), (28, 25, 27), (26, 29, 28, 30), (31, 37, 35, 34), (32, 34, 35, 36), (33, 36, 35, 37), (38, 44, 42, 41), (39, 41, 42, 43), (40, 43, 42, 44), (45, 51, 49, 48), (46, 48, 49, 50), (47, 50, 49, 51), (52, 58, 56, 55), (53, 55, 56, 57), (54, 57, 56, 58), (59, 65, 63, 62), (64, 60, 63), (61, 64, 63, 65), (72, 70, 66), (67, 69, 70, 71), (68, 71, 70, 72), (73, 79, 77, 76), (74, 76, 77, 78), (75, 78, 77, 79), (80, 86, 84, 83), (81, 83, 84, 85), (82, 85, 84, 86), (87, 93, 91, 90), (88, 90, 91, 92), (89, 92, 91, 93), (94, 100, 98, 97), (95, 97, 98, 99), (96, 99, 98, 100), (101, 109, 106, 105), (102, 105, 106, 107), (103, 107, 106, 108), (110, 118, 115, 114), (111, 114, 115, 116), (113, 117, 115, 118), (122, 232, 123, 120), (232, 122, 119, 124), (124, 121, 123, 232), (137, 143, 141, 140), (138, 140, 141, 142), (139, 142, 141, 143), (147, 144, 149, 2), (46, 50, 43, 40), (50, 47, 39, 43), (11, 15, 20, 18), (15, 12, 17, 20), (47, 51, 55, 53), (51, 45, 52, 55), (24, 27, 36, 33), (27, 25, 32, 36), (88, 92, 85, 82), (92, 89, 81, 85), (73, 76, 99, 96), (76, 74, 95, 99), (66, 69, 62, 60), (69, 67, 59, 62), (193, 196, 153, 151), (196, 194, 150, 153), (198, 201, 135, 133), (201, 199, 132, 135), (133, 136, 86, 80), (136, 131, 82, 86), (137, 140, 79, 73), (140, 138, 75, 79), (119, 122, 116, 112), (122, 120, 111, 116), (102, 107, 58, 52), (107, 103, 54, 58), (74, 78, 37, 31), (78, 75, 33, 37), (26, 30, 65, 59), (30, 24, 61, 65), (40, 44, 83, 81), (44, 38, 80, 83), (89, 93, 48, 46), (93, 87, 45, 48), (60, 64, 124, 119), (64, 61, 121, 124), (68, 72, 128, 126), (72, 66, 125, 128), (96, 100, 147, 145), (100, 94, 144, 147), (87, 90, 155, 150), (90, 88, 152, 155), (180, 183, 149, 144), (183, 181, 146, 149), (139, 143, 148, 146), (143, 137, 145, 148), (187, 190, 142, 139), (190, 188, 138, 142), (127, 130, 109, 101), (130, 125, 104, 109), (103, 108, 117, 113), (108, 104, 112, 117), (131, 134, 154, 152), (134, 132, 151, 154), (204, 207, 159, 157), (207, 205, 156, 159), (211, 214, 166, 164), (214, 212, 163, 166), (158, 161, 167, 162), (161, 156, 164, 167), (217, 220, 172, 170), (220, 218, 169, 172), (222, 225, 177, 175), (225, 223, 174, 177), (170, 173, 179, 174), (173, 168, 176, 179), (157, 160, 185, 180), (160, 158, 182, 185), (162, 165, 191, 186), (165, 163, 188, 191), (181, 184, 189, 187), (184, 182, 186, 189), (168, 171, 197, 192), (171, 169, 194, 197), (175, 178, 203, 198), (178, 176, 200, 203), (192, 195, 202, 200), (195, 193, 199, 202), (110, 114, 209, 204), (114, 111, 206, 209), (120, 123, 215, 210), (123, 121, 212, 215), (205, 208, 213, 211), (208, 206, 210, 213), (101, 105, 221, 216), (105, 102, 218, 221), (126, 129, 227, 222), (129, 127, 224, 227), (216, 219, 226, 224), (219, 217, 223, 226), (31, 34, 16, 10), (34, 32, 12, 16), (4, 8, 29, 26), (8, 5, 25, 29), (5, 9, 41, 39), (9, 3, 38, 41), (53, 57, 23, 17), (57, 54, 19, 23), (18, 22, 118, 110), (22, 19, 113, 118), (67, 71, 6, 4), (71, 68, 3, 6), (10, 13, 97, 95), (13, 11, 94, 97), (47, 39, 5, 25, 32, 12, 17, 53), (149, 146, 148, 2), (2, 148, 145, 147), (191, 188, 190, 229), (166, 163, 165, 230), (215, 212, 214, 231), (189, 229, 190, 187), (229, 189, 186, 191), (167, 230, 165, 162), (230, 167, 164, 166), (213, 231, 214, 211), (231, 213, 210, 215), (1, 183, 180, 185), (0, 160, 157, 159), (1, 184, 181, 183), (185, 182, 184, 1), (159, 156, 161, 0), (0, 161, 158, 160), (228, 207, 204, 209), (209, 206, 208, 228), (205, 207, 228, 208), (218, 220, 233, 221), (136, 133, 135, 237), (238, 201, 198, 203), (201, 238, 202, 199), (200, 202, 238, 203), (134, 237, 135, 132), (136, 237, 134, 131), (178, 175, 177, 239), (178, 239, 179, 176), (179, 239, 177, 174), (240, 225, 222, 227), (225, 240, 226, 223), (224, 226, 240, 227), (129, 126, 128, 241), (130, 241, 128, 125), (129, 241, 130, 127), (221, 233, 219, 216), (219, 233, 220, 217), (172, 169, 171, 234), (173, 234, 171, 168), (172, 234, 173, 170), (197, 194, 196, 235), (195, 235, 196, 193), (197, 235, 195, 192), (236, 153, 150, 155), (153, 236, 154, 151), (152, 154, 236, 155), (69, 66, 70), (119, 112, 60), (63, 60, 62), (66, 60, 112, 104), (7, 5, 8), (25, 28, 29), (17, 25, 5, 53), (5, 39, 47, 53), (25, 17, 12, 32), (115, 117, 112, 116), (109, 104, 108, 106)])
me_cube_004.polygons.foreach_set('use_smooth', [1, 1, 1, 1, 1, 1, 1, 1, 1, 1, 1, 1, 1, 1, 1, 1, 1, 1, 1, 1, 1, 1, 1, 1, 1, 1, 1, 1, 1, 1, 1, 1, 1, 1, 1, 1, 1, 1, 1, 1, 1, 1, 1, 1, 1, 1, 1, 1, 1, 1, 1, 1, 1, 1, 1, 1, 1, 1, 1, 1, 1, 1, 1, 1, 1, 1, 1, 1, 1, 1, 1, 1, 1, 1, 1, 1, 1, 1, 1, 1, 1, 1, 1, 1, 1, 1, 1, 1, 1, 1, 1, 1, 1, 1, 1, 1, 1, 1, 1, 1, 1, 1, 1, 1, 1, 1, 1, 1, 1, 1, 1, 1, 1, 1, 1, 1, 1, 1, 1, 1, 1, 1, 1, 1, 1, 1, 1, 1, 1, 1, 1, 1, 1, 1, 1, 1, 1, 1, 1, 1, 1, 1, 1, 1, 1, 1, 1, 1, 1, 1, 1, 1, 1, 1, 1, 1, 1, 1, 1, 1, 1, 1, 1, 1, 1, 1, 1, 1, 1, 1, 1, 1, 1, 1, 1, 1, 1, 1, 1, 1, 1, 1, 1, 1, 1, 1, 1, 1, 1, 1, 1, 1, 1, 1, 1, 1, 1, 1, 1, 1, 1, 1, 1, 1, 1, 1, 1, 1, 1, 1, 1, 1, 1, 1, 1, 1, 1, 1, 1, 1, 1, 1, 1, 1, 1, 1, 1, 1, 1, 1, 1, 1, 0, 0, 0, 1, 1])
_uv = me_cube_004.uv_layers.new(name='LeatherUVMap')
_uv.uv.foreach_set('vector', [0.8957, 1.226, 0.8957, 1.333, 0.8598, 1.333, 0.8598, 1.226, 0.8957, 0.9023, 0.8957, 1.452, 0.8211, 1.452, 0.6364, 1.495, 0.4512, 1.564, 0.2701, 1.688, 0.1375, 1.745, 0.1375, 0.9023, 0.8957, -0.1818, 0.8598, -0.1818, 0.8598, -0.2886, 0.8957, -0.2886, 0.3151, -0.1818, 0.3151, -0.2886, 0.4296, -0.2886, 0.4296, -0.1818, 0.1363, -0.1818, 0.1363, -0.2886, 0.2473, -0.2886, 0.2473, -0.1818, 0.2473, 1.226, 0.2473, 1.333, 0.1363, 1.333, 0.1363, 1.226, 1.017, 0.9023, 1.017, 1.452, 0.9493, 1.452, 0.9493, 0.9023, 0.4977, -0.1818, 0.4977, -0.2886, 0.6082, -0.2886, 0.6082, -0.1818, 0.4296, 1.226, 0.4296, 1.333, 0.3151, 1.333, 0.3151, 1.226, 0.6788, -0.1818, 0.6788, -0.2886, 0.7881, -0.2886, 0.7881, -0.1818, 0.7881, 1.226, 0.7881, 1.333, 0.6788, 1.333, 0.6788, 1.226, 0.6082, 1.226, 0.6082, 1.333, 0.4977, 1.333, 0.4977, 1.226, 0.06553, 1.333, -0.01744, 1.333, 0.06553, 1.17, 0.8957, 0.9023, -0.01741, 0.9023, -0.01741, 1.77, 0.09598, 1.763, 0.2701, 1.688, 0.4512, 1.564, 0.6364, 1.495, 0.8211, 1.452, 0.8957, 1.452, 0.8957, 0.9023, 0.8957, 1.452, 0.8211, 1.452, 0.6364, 1.495, 0.4512, 1.564, 0.2701, 1.688, 0.09598, 1.763, -0.01741, 1.77, -0.01741, 0.9023, 0.05074, 0.9023, 0.05074, 1.452, -0.01741, 1.452, -0.01741, 0.9023, 0.8957, 0.9023, 0.1375, 0.9023, 0.1375, 1.745, 0.2701, 1.688, 0.4512, 1.564, 0.6364, 1.495, 0.8211, 1.452, 0.8957, 1.452, -0.01741, 0.9188, -0.01741, 1.772, 1.017, 1.772, 1.017, 0.9023, 0.1228, 0.9023, 0.8772, 0.9023, 0.8772, 1.762, 0.1228, 1.762, -0.01741, 0.9023, -0.01741, 0.8795, -0.04016, 0.8838, -0.04289, 0.9023, 1.017, 0.9023, 1.043, 0.9023, 1.04, 0.8838, 1.017, 0.8795, -0.01741, 1.373, -0.01741, 1.333, -0.04016, 1.369, 0.05074, 0.9023, 0.05074, 0.8795, 0.07349, 0.8795, 0.07622, 0.9023, 0.8957, 0.9023, 0.9211, 0.9023, 0.9184, 0.8795, 0.8957, 0.8795, 0.8957, -0.1818, 0.8957, -0.1419, 0.9184, -0.1462, 0.9211, -0.1818, 0.0655, -0.1818, 0.09097, -0.1254, 0.1015, -0.1254, 0.1015, -0.1419, 0.1375, -0.1254, 0.1015, -0.1419, 0.1015, -0.1254, 0.1121, -0.1088, 0.1015, -0.06893, 0.1121, -0.1088, 0.1015, -0.1254, 0.09097, -0.1254, -0.01741, 0.9023, -0.04289, 0.9188, -0.04016, 0.8838, -0.01741, 0.8795, -0.04016, -0.3243, -0.01741, -0.2886, -0.01741, -0.3285, -0.01741, 0.9188, -0.01741, 0.8795, -0.04016, 0.8838, -0.04289, 0.9188, -0.01741, 0.9023, -0.04289, 0.9023, -0.04016, 0.8795, -0.01741, 0.8795, 0.8957, -0.2886, 0.9211, -0.2886, 0.9184, -0.3243, 0.8957, -0.3285, 0.8957, 0.9023, 0.8957, 0.8795, 0.9184, 0.8795, 0.9211, 0.9023, 0.8957, 0.9023, 0.9211, 0.9023, 0.9184, 0.8795, 0.8957, 0.8795, 0.8957, 1.333, 0.8957, 1.373, 0.9184, 1.369, 0.9211, 1.333, 1.017, 0.9023, 1.017, 0.8795, 1.04, 0.8795, 1.043, 0.9023, 0.8957, 0.9023, 0.8957, 0.8795, 0.9184, 0.8795, 0.9211, 0.9023, 0.9493, 0.9023, 0.9238, 0.9023, 0.9265, 0.8795, 0.9493, 0.8795, 0.8957, 1.226, 0.9211, 1.226, 0.9184, 1.19, 0.8957, 1.186, 0.1375, 1.17, 0.1121, 1.153, 0.1015, 1.17, 0.1015, 1.186, 0.0655, 1.226, 0.1015, 1.186, 0.1015, 1.17, 0.09097, 1.17, 0.1015, 1.113, 0.09097, 1.17, 0.1015, 1.17, 0.1121, 1.153, -0.01741, 0.03743, -0.04289, 0.03631, -0.04016, 0.07215, -0.01741, 0.0767, -0.01714, -0.3285, -0.01744, -0.2886, -0.0401, -0.3243, -0.01741, 0.03518, -0.01714, 0.07511, -0.0401, 0.07215, -0.04289, 0.03631, -0.01714, 1.373, -0.0401, 1.369, -0.01744, 1.333, 1.017, 0.03743, 1.017, 0.0767, 1.04, 0.07215, 1.043, 0.03631, -0.01741, 0.03518, -0.04289, 0.03631, -0.0401, 0.07215, -0.01714, 0.07511, 0.8957, -0.2886, 0.8957, -0.3285, 0.9184, -0.3243, 0.9211, -0.2886, -0.01741, -0.2826, -0.01741, -0.2427, -0.04016, -0.247, -0.04289, -0.2826, 0.8957, -0.2826, 0.9211, -0.2826, 0.9184, -0.247, 0.8957, -0.2427, 0.8957, -0.2826, 0.8957, -0.2427, 0.9184, -0.247, 0.9211, -0.2826, 1.017, -0.2826, 1.043, -0.2826, 1.04, -0.247, 1.017, -0.2427, 0.8957, 1.333, 0.9211, 1.333, 0.9184, 1.369, 0.8957, 1.373, 0.8957, -0.2826, 0.9211, -0.2826, 0.9184, -0.247, 0.8957, -0.2427, 0.8957, 1.226, 0.8957, 1.186, 0.9184, 1.19, 0.9211, 1.226, 0.9493, -0.2826, 0.9493, -0.2427, 0.9265, -0.247, 0.9238, -0.2826, 0.8957, -0.2826, 0.8957, -0.2427, 0.9184, -0.247, 0.9211, -0.2826, 0.05074, -0.2826, 0.07622, -0.2826, 0.07349, -0.247, 0.05074, -0.2427, 0.8957, -0.1818, 0.9211, -0.1818, 0.9184, -0.1462, 0.8957, -0.1419, 0.1363, 1.226, 0.1012, 1.198, 0.1068, 1.17, 0.1389, 1.186, 0.1375, 0.01038, 0.1389, 0.0512, 0.1068, 0.06685, 0.1121, 0.01917, 0.8772, 0.02796, 0.9027, 0.01917, 0.9132, 0.06685, 0.8952, 0.06852, 0.1375, 0.01038, 0.1121, 0.01917, 0.1068, 0.06685, 0.1389, 0.0512, 0.1363, -0.1818, 0.1389, -0.1419, 0.1068, -0.1254, 0.1012, -0.1536, 0.1228, 0.02796, 0.1048, 0.06852, 0.08677, 0.06685, 0.09732, 0.01917, 0.1012, -0.2886, 0.09957, -0.3285, 0.1181, -0.3285, 0.1363, -0.2886, 0.09957, -0.3285, 0.1012, -0.2886, 0.06553, -0.2886, 0.08105, -0.3285, 0.08105, 0.06911, 0.09598, 0.02826, 0.1181, 0.06014, 0.09957, 0.06462, 0.8598, -0.2886, 0.8239, -0.2886, 0.8231, -0.3285, 0.8404, -0.3285, 0.8211, -0.2826, 0.8404, -0.2427, 0.8231, -0.2407, 0.8057, -0.2387, 0.7881, -0.2886, 0.8057, -0.3285, 0.8231, -0.3285, 0.8239, -0.2886, 0.8404, -0.2427, 0.8211, -0.2826, 0.8057, -0.2387, 0.8231, -0.2407, 0.9493, 0.9023, 0.9493, 0.8795, 1.017, 0.8795, 1.017, 0.9023, 0.9211, 1.226, 0.8957, 1.226, 0.8957, 1.333, 0.9211, 1.333, 0.8957, 0.9023, 0.8957, 0.8795, 0.1015, 0.8795, 0.1375, 0.9023, 0.8957, -0.1419, 0.8957, -0.1818, 0.0655, -0.1818, 0.1015, -0.1419, 0.8957, 1.226, 0.8957, 1.186, 0.1015, 1.186, 0.0655, 1.226, 0.8957, 0.8795, 0.8957, 0.9023, 0.1375, 0.9023, 0.1015, 0.8795, -0.01741, 0.9023, -0.01741, 0.8795, 0.8957, 0.8795, 0.8957, 0.9023, -0.01741, -0.3285, -0.01741, -0.2886, 0.8957, -0.2886, 0.8957, -0.3285, 0.8957, 1.226, 0.9211, 1.226, 0.9211, 1.333, 0.8957, 1.333, 0.9493, -0.2427, 0.9493, -0.2826, 1.017, -0.2826, 1.017, -0.2427, 0.8957, -0.2886, 0.9211, -0.2886, 0.9211, -0.1818, 0.8957, -0.1818, -0.01741, -0.2427, -0.01741, -0.2826, 0.05074, -0.2826, 0.05074, -0.2427, -0.01744, 1.333, -0.04289, 1.333, -0.04289, -0.2886, -0.01744, -0.2886, 1.017, 0.0767, 1.017, 0.03743, -0.01741, 0.03743, -0.01741, 0.0767, 0.6788, 1.226, 0.6587, 1.186, 0.8057, 1.186, 0.7881, 1.226, 0.6587, -0.2046, 0.6364, -0.2397, 0.8211, -0.2826, 0.8057, -0.2387, 0.6364, -0.2397, 0.6587, -0.2046, 0.8057, -0.2387, 0.8211, -0.2826, 0.6587, 1.373, 0.6788, 1.333, 0.7881, 1.333, 0.8057, 1.373, 0.8211, -0.2826, 0.8404, -0.2427, 0.8957, -0.2427, 0.8957, -0.2826, 0.8404, 1.373, 0.8598, 1.333, 0.8957, 1.333, 0.8957, 1.373, 0.8598, -0.2886, 0.8404, -0.3285, 0.8957, -0.3285, 0.8957, -0.2886, 0.8404, -0.2427, 0.8211, -0.2826, 0.8957, -0.2826, 0.8957, -0.2427, 0.06553, -0.2886, 0.1012, -0.2886, 0.1012, -0.1536, 0.06553, -0.1254, 0.1012, -0.2886, 0.1363, -0.2886, 0.1363, -0.1818, 0.1012, -0.1536, 0.1375, 0.01038, 0.1121, 0.01917, 0.1121, -0.8321, 0.1375, -0.8321, 0.9027, 0.01917, 0.8772, 0.02796, 0.8772, -0.8321, 0.9027, -0.8321, -0.01741, -0.2826, -0.04289, -0.2826, -0.04289, -0.8321, -0.01741, -0.8321, 0.9211, -0.2826, 0.8957, -0.2826, 0.8957, -0.8321, 0.9211, -0.8321, -0.01741, 0.9188, -0.04289, 0.9188, -0.04289, 1.771, -0.01741, 1.772, -0.04289, 0.9188, -0.01741, 0.9023, -0.01741, 1.77, -0.04289, 1.771, 1.017, 0.9023, 1.043, 0.9023, 1.043, 1.452, 1.017, 1.452, 0.9211, 0.9023, 0.8957, 0.9023, 0.8957, 1.452, 0.9211, 1.452, 0.9493, -0.2826, 0.9238, -0.2826, 0.9238, -0.8321, 0.9493, -0.8321, 0.9211, -0.2826, 0.8957, -0.2826, 0.8957, -0.8321, 0.9211, -0.8321, -0.01744, -0.2886, -0.01714, -0.3285, 0.08105, -0.3285, 0.06553, -0.2886, -0.01714, 0.07511, -0.01741, 0.03518, 0.09598, 0.02826, 0.08105, 0.06911, -0.01741, 0.03518, -0.01714, 0.07511, 0.08105, 0.06911, 0.09598, 0.02826, -0.01714, 1.373, -0.01744, 1.333, 0.06553, 1.333, 0.08105, 1.373, 0.8957, -0.1818, 0.8957, -0.1419, 0.8404, -0.1419, 0.8598, -0.1818, 0.8957, -0.2427, 0.8957, -0.2826, 0.8211, -0.2826, 0.8404, -0.2427, 0.8957, -0.2826, 0.8957, -0.2427, 0.8404, -0.2427, 0.8211, -0.2826, 0.8957, 1.186, 0.8957, 1.226, 0.8598, 1.226, 0.8404, 1.186, 0.6364, -0.2397, 0.6587, -0.2046, 0.8057, -0.2387, 0.8211, -0.2826, 0.6587, -0.1419, 0.6788, -0.1818, 0.7881, -0.1818, 0.8057, -0.1419, 0.7881, -0.2886, 0.8239, -0.2886, 0.8239, -0.1818, 0.7881, -0.1818, 0.8239, -0.2886, 0.8598, -0.2886, 0.8598, -0.1818, 0.8239, -0.1818, 0.6788, -0.2886, 0.6587, -0.3285, 0.8057, -0.3285, 0.7881, -0.2886, 0.6587, -0.2046, 0.6364, -0.2397, 0.8211, -0.2826, 0.8057, -0.2387, 0.1363, 1.333, 0.1012, 1.333, 0.1012, 1.198, 0.1363, 1.226, 0.1012, 1.333, 0.06553, 1.333, 0.06553, 1.17, 0.1012, 1.198, 0.8772, 0.02796, 0.8952, 0.06852, 0.1048, 0.06852, 0.1228, 0.02796, 0.09098, 1.141, 0.06553, 1.17, 0.06553, -0.1254, 0.09098, -0.09715, 0.8598, 1.333, 0.8239, 1.333, 0.8239, 1.226, 0.8598, 1.226, 0.8239, 1.333, 0.7881, 1.333, 0.7881, 1.226, 0.8239, 1.226, 0.2701, -0.04661, 0.2956, -0.02049, 0.4434, -0.1215, 0.4512, -0.1704, 0.2956, -0.1419, 0.3151, -0.1818, 0.4296, -0.1818, 0.4434, -0.1419, 0.3151, -0.2886, 0.2956, -0.3285, 0.4434, -0.3285, 0.4296, -0.2886, 0.2956, -0.02049, 0.2701, -0.04661, 0.4512, -0.1704, 0.4434, -0.1215, 0.4977, -0.1818, 0.4632, -0.1818, 0.4632, -0.2886, 0.4977, -0.2886, 0.4632, -0.1818, 0.4296, -0.1818, 0.4296, -0.2886, 0.4632, -0.2886, 0.3151, 1.226, 0.2956, 1.186, 0.4434, 1.186, 0.4296, 1.226, 0.2956, -0.02049, 0.2701, -0.04661, 0.4512, -0.1704, 0.4434, -0.1215, 0.2701, -0.04661, 0.2956, -0.02049, 0.4434, -0.1215, 0.4512, -0.1704, 0.2956, 1.373, 0.3151, 1.333, 0.4296, 1.333, 0.4434, 1.373, 0.4296, 1.226, 0.4632, 1.226, 0.4632, 1.333, 0.4296, 1.333, 0.4632, 1.226, 0.4977, 1.226, 0.4977, 1.333, 0.4632, 1.333, 0.4512, -0.1704, 0.4762, -0.1387, 0.624, -0.1941, 0.6364, -0.2397, 0.4762, -0.1419, 0.4977, -0.1818, 0.6082, -0.1818, 0.624, -0.1419, 0.4977, -0.2886, 0.4762, -0.3285, 0.624, -0.3285, 0.6082, -0.2886, 0.4762, -0.1387, 0.4512, -0.1704, 0.6364, -0.2397, 0.624, -0.1941, 0.6788, -0.1818, 0.6434, -0.1818, 0.6434, -0.2886, 0.6788, -0.2886, 0.6434, -0.1818, 0.6082, -0.1818, 0.6082, -0.2886, 0.6434, -0.2886, 0.4977, 1.226, 0.4762, 1.186, 0.624, 1.186, 0.6082, 1.226, 0.4762, -0.1387, 0.4512, -0.1704, 0.6364, -0.2397, 0.624, -0.1941, 0.4512, -0.1704, 0.4762, -0.1387, 0.624, -0.1941, 0.6364, -0.2397, 0.4762, 1.373, 0.4977, 1.333, 0.6082, 1.333, 0.624, 1.373, 0.6082, 1.226, 0.6434, 1.226, 0.6434, 1.333, 0.6082, 1.333, 0.6434, 1.226, 0.6788, 1.226, 0.6788, 1.333, 0.6434, 1.333, 0.1375, 0.01038, 0.1389, 0.0512, 0.2607, -0.001182, 0.2701, -0.04661, 0.1389, -0.1419, 0.1363, -0.1818, 0.2473, -0.1818, 0.2607, -0.1419, 0.1363, -0.2886, 0.1181, -0.3285, 0.2607, -0.3285, 0.2473, -0.2886, 0.1181, 0.06014, 0.09598, 0.02826, 0.2701, -0.04661, 0.2607, -0.001182, 0.3151, -0.1818, 0.2816, -0.1818, 0.2816, -0.2886, 0.3151, -0.2886, 0.2816, -0.1818, 0.2473, -0.1818, 0.2473, -0.2886, 0.2816, -0.2886, 0.1363, 1.226, 0.1389, 1.186, 0.2607, 1.186, 0.2473, 1.226, 0.1389, 0.0512, 0.1375, 0.01038, 0.2701, -0.04661, 0.2607, -0.001182, 0.09598, 0.02826, 0.1181, 0.06014, 0.2607, -0.001182, 0.2701, -0.04661, 0.1181, 1.373, 0.1363, 1.333, 0.2473, 1.333, 0.2607, 1.373, 0.2473, 1.226, 0.2816, 1.226, 0.2816, 1.333, 0.2473, 1.333, 0.2816, 1.226, 0.3151, 1.226, 0.3151, 1.333, 0.2816, 1.333, -0.01741, 0.9023, -0.01741, 0.8795, 0.05074, 0.8795, 0.05074, 0.9023, 0.9211, -0.2886, 0.8957, -0.2886, 0.8957, -0.1818, 0.9211, -0.1818, 1.017, 0.9023, 1.017, 0.8795, -0.01741, 0.8795, -0.01741, 0.9188, -0.04289, 1.333, -0.01741, 1.333, -0.01741, -0.2886, -0.04289, -0.2886, -0.01741, 1.333, -0.01741, 1.373, 0.8957, 1.373, 0.8957, 1.333, -0.01741, 0.8795, -0.01741, 0.9023, 0.8957, 0.9023, 0.8957, 0.8795, 0.0655, 1.226, 0.09097, 1.17, 0.09097, -0.1254, 0.0655, -0.1818, 0.9132, 0.8795, 0.8772, 0.9023, 0.1228, 0.9023, 0.08677, 0.8795, 0.1375, 0.9023, 0.1121, 0.9023, 0.1121, 1.754, 0.1375, 1.745, 0.09732, 0.9023, 0.1228, 0.9023, 0.1228, 1.762, 0.09732, 1.754, 1.017, 0.03743, 1.043, 0.03631, 1.043, -0.8321, 1.017, -0.8321, -0.04289, 0.03631, -0.01741, 0.03518, -0.01741, -0.8321, -0.04289, -0.8321, 0.05074, 0.9023, 0.07622, 0.9023, 0.07622, 1.452, 0.05074, 1.452, 0.9211, 0.9023, 0.8957, 0.9023, 0.8957, 1.452, 0.9211, 1.452, 0.8957, 1.226, 0.8957, 1.333, -0.01741, 1.333, -0.01741, -0.2886, 0.8957, -0.2886, 0.8957, -0.1818, 0.0655, -0.1818, 0.0655, 1.226, 0.8057, -0.1419, 0.7881, -0.1818, 0.8239, -0.1818, 0.8231, -0.1419, 0.8231, -0.1419, 0.8239, -0.1818, 0.8598, -0.1818, 0.8404, -0.1419, 0.624, -0.1941, 0.6364, -0.2397, 0.6587, -0.2046, 0.6413, -0.1993, 0.4434, -0.1215, 0.4512, -0.1704, 0.4762, -0.1387, 0.4598, -0.1301, 0.2607, -0.001182, 0.2701, -0.04661, 0.2956, -0.02049, 0.2781, -0.01084, 0.6434, -0.2886, 0.6413, -0.3285, 0.6587, -0.3285, 0.6788, -0.2886, 0.6413, -0.3285, 0.6434, -0.2886, 0.6082, -0.2886, 0.624, -0.3285, 0.4632, -0.2886, 0.4598, -0.3285, 0.4762, -0.3285, 0.4977, -0.2886, 0.4598, -0.3285, 0.4632, -0.2886, 0.4296, -0.2886, 0.4434, -0.3285, 0.2816, -0.2886, 0.2781, -0.3285, 0.2956, -0.3285, 0.3151, -0.2886, 0.2781, -0.3285, 0.2816, -0.2886, 0.2473, -0.2886, 0.2607, -0.3285, 0.6413, -0.1993, 0.6587, -0.2046, 0.6364, -0.2397, 0.624, -0.1941, 0.4598, -0.1301, 0.4762, -0.1387, 0.4512, -0.1704, 0.4434, -0.1215, 0.6413, -0.1419, 0.6434, -0.1818, 0.6788, -0.1818, 0.6587, -0.1419, 0.624, -0.1419, 0.6082, -0.1818, 0.6434, -0.1818, 0.6413, -0.1419, 0.4434, -0.1419, 0.4296, -0.1818, 0.4632, -0.1818, 0.4598, -0.1419, 0.4598, -0.1419, 0.4632, -0.1818, 0.4977, -0.1818, 0.4762, -0.1419, 0.2781, -0.01084, 0.2956, -0.02049, 0.2701, -0.04661, 0.2607, -0.001182, 0.2607, -0.1419, 0.2473, -0.1818, 0.2816, -0.1818, 0.2781, -0.1419, 0.3151, -0.1818, 0.2956, -0.1419, 0.2781, -0.1419, 0.2816, -0.1818, 0.2701, -0.04661, 0.2956, -0.02049, 0.2781, -0.01084, 0.2607, -0.001182, 0.8404, -0.2427, 0.8211, -0.2826, 0.8057, -0.2387, 0.8231, -0.2407, 0.6413, -0.1993, 0.6587, -0.2046, 0.6364, -0.2397, 0.624, -0.1941, 0.6587, 1.373, 0.6413, 1.373, 0.6434, 1.333, 0.6788, 1.333, 0.6082, 1.333, 0.6434, 1.333, 0.6413, 1.373, 0.624, 1.373, 0.8239, 1.333, 0.8231, 1.373, 0.8057, 1.373, 0.7881, 1.333, 0.8404, 1.373, 0.8231, 1.373, 0.8239, 1.333, 0.8598, 1.333, 0.4762, -0.1387, 0.4512, -0.1704, 0.4434, -0.1215, 0.4598, -0.1301, 0.4762, 1.373, 0.4598, 1.373, 0.4632, 1.333, 0.4977, 1.333, 0.4632, 1.333, 0.4598, 1.373, 0.4434, 1.373, 0.4296, 1.333, 0.2781, -0.01084, 0.2956, -0.02049, 0.2701, -0.04661, 0.2607, -0.001182, 0.2956, 1.373, 0.2781, 1.373, 0.2816, 1.333, 0.3151, 1.333, 0.2473, 1.333, 0.2816, 1.333, 0.2781, 1.373, 0.2607, 1.373, 0.1181, 0.06014, 0.09598, 0.02826, 0.08105, 0.06911, 0.09957, 0.06462, 0.1012, 1.333, 0.09957, 1.373, 0.08105, 1.373, 0.06553, 1.333, 0.1181, 1.373, 0.09957, 1.373, 0.1012, 1.333, 0.1363, 1.333, 0.2607, 1.186, 0.2781, 1.186, 0.2816, 1.226, 0.2473, 1.226, 0.2816, 1.226, 0.2781, 1.186, 0.2956, 1.186, 0.3151, 1.226, 0.4434, -0.1215, 0.4512, -0.1704, 0.4762, -0.1387, 0.4598, -0.1301, 0.4632, 1.226, 0.4598, 1.186, 0.4762, 1.186, 0.4977, 1.226, 0.4434, 1.186, 0.4598, 1.186, 0.4632, 1.226, 0.4296, 1.226, 0.624, -0.1941, 0.6364, -0.2397, 0.6587, -0.2046, 0.6413, -0.1993, 0.6434, 1.226, 0.6413, 1.186, 0.6587, 1.186, 0.6788, 1.226, 0.624, 1.186, 0.6413, 1.186, 0.6434, 1.226, 0.6082, 1.226, 0.8231, -0.2407, 0.8057, -0.2387, 0.8211, -0.2826, 0.8404, -0.2427, 0.8057, 1.186, 0.8231, 1.186, 0.8239, 1.226, 0.7881, 1.226, 0.8598, 1.226, 0.8239, 1.226, 0.8231, 1.186, 0.8404, 1.186, -0.04289, 1.333, -0.01744, 1.333, -0.0401, 1.369, 0.06553, -0.2886, 0.06553, -0.1254, -0.01744, -0.2886, -0.0401, -0.3243, -0.01744, -0.2886, -0.04289, -0.2886, -0.01744, 1.333, -0.01744, -0.2886, 0.06553, -0.1254, 0.06553, 1.17, -0.04016, 1.369, -0.01741, 1.333, -0.04289, 1.333, -0.01741, -0.2886, -0.04016, -0.3243, -0.04289, -0.2886, 0.0655, -0.1818, -0.01741, -0.2886, -0.01741, 1.333, 0.0655, 1.226, -0.01741, 1.333, 0.8957, 1.333, 0.8957, 1.226, 0.0655, 1.226, -0.01741, -0.2886, 0.0655, -0.1818, 0.8957, -0.1818, 0.8957, -0.2886, 0.1068, -0.1254, 0.09098, -0.09715, 0.06553, -0.1254, 0.1012, -0.1536, 0.1012, 1.198, 0.06553, 1.17, 0.09098, 1.141, 0.1068, 1.17])
me_cube_004.materials.append(mat_leathermaterialfinn)
me_cube_004.use_remesh_preserve_volume = False
me_cube_004.use_remesh_preserve_attributes = False
me_cube_004.use_mirror_vertex_groups = False
me_cube_004.update()
me_cube_000 = bpy.data.meshes.new('Cube.000')
me_cube_000.from_pydata([(-0.0727, -0.7657, 1.092), (0.2554, -0.7657, 1.012), (0.5838, -0.7657, 0.964), (-0.9349, 1.0, 0.282), (-1.0, 0.9349, 0.282), (-0.9349, 0.9349, 0.2653), (-0.9809, 0.9809, 0.282), (-0.976, 0.976, 0.2607), (-0.9809, 0.9349, 0.2557), (-0.9349, 0.9809, 0.2557), (0.78, -0.8118, 0.282), (0.7149, -0.7467, 0.282), (0.7609, -0.7657, 0.282), (0.756, -0.7707, 0.2557), (0.7149, -0.7657, 0.2557), (0.7609, -0.8118, 0.2557), (-0.7851, -0.8118, 0.2557), (-0.6549, -0.7467, 0.282), (-0.72, -0.6816, 0.282), (-0.72, -0.7657, 0.2557), (-0.72, -0.7467, 0.2607), (-0.7009, -0.7276, 0.282), (-0.7391, -0.7467, 0.2557), (-0.9349, -1.0, 0.282), (-0.9349, -0.9349, 0.2557), (-1.0, -0.9349, 0.3011), (-0.9349, -0.9809, 0.2557), (-0.976, -0.976, 0.2607), (-0.9809, -0.9349, 0.2557), (-0.9809, -0.9809, 0.3011), (0.78, -0.9349, 0.282), (0.7149, -1.0, 0.282), (0.7609, -0.9349, 0.2557), (0.756, -0.976, 0.2557), (0.7149, -0.9809, 0.2557), (0.7609, -0.9809, 0.282), (0.7149, 1.0, 0.282), (0.78, 0.9349, 0.282), (0.7149, 0.9809, 0.2557), (0.756, 0.976, 0.2557), (0.7609, 0.9349, 0.2557), (0.7609, 0.9809, 0.282), (0.7149, 0.7467, 0.282), (0.78, 0.8118, 0.282), (0.7609, 0.7657, 0.282), (0.756, 0.7707, 0.2557), (0.7609, 0.8118, 0.2557), (0.7149, 0.7657, 0.2557), (-0.6549, 0.7467, 0.282), (-0.7851, 0.8118, 0.2653), (-0.72, 0.6816, 0.282), (-0.72, 0.7657, 0.2557), (-0.72, 0.7467, 0.2607), (-0.7391, 0.7467, 0.2557), (-0.7009, 0.7276, 0.282), (-1.0, -0.9349, 1.285), (-0.935, -0.9349, 1.347), (-0.9349, -1.0, 1.282), (-0.981, -0.9349, 1.33), (-0.9759, -0.976, 1.325), (-0.9344, -0.9809, 1.328), (-0.9809, -0.9809, 1.283), (-0.935, 0.9349, 1.347), (-1.0, 0.9349, 1.285), (-0.9349, 1.0, 1.282), (-0.981, 0.9349, 1.33), (-0.9759, 0.976, 1.325), (-0.9809, 0.9809, 1.283), (-0.9344, 0.9809, 1.328), (0.7149, -0.9349, 0.9807), (0.78, -0.9349, 0.9156), (0.7149, -1.0, 0.9156), (0.7609, -0.9349, 0.9617), (0.756, -0.976, 0.9567), (0.7609, -0.9809, 0.9156), (0.7149, -0.9809, 0.9617), (0.7149, 1.0, 0.9156), (0.78, 0.9349, 0.9156), (0.7149, 0.9349, 0.9807), (0.7609, 0.9809, 0.9156), (0.756, 0.976, 0.9567), (0.7609, 0.9349, 0.9617), (0.7149, 0.9809, 0.9617), (0.7149, 0.7467, 0.9156), (0.7149, 0.8118, 0.9807), (0.78, 0.8118, 0.9156), (0.7149, 0.7657, 0.9617), (0.756, 0.7707, 0.9567), (0.7609, 0.8118, 0.9617), (0.7609, 0.7657, 0.9156), (0.7149, -0.7467, 0.9156), (0.78, -0.8118, 0.9156), (0.7149, -0.8118, 0.9807), (0.7609, -0.7657, 0.9156), (0.756, -0.7707, 0.9567), (0.7609, -0.8118, 0.9617), (0.7149, -0.7657, 0.9617), (-0.6572, 0.8118, 1.322), (-0.6549, 0.7467, 1.254), (-0.72, 0.6816, 1.274), (-0.785, 0.7467, 1.341), (-0.6525, 0.7657, 1.301), (-0.7104, 0.7467, 1.319), (-0.7009, 0.7276, 1.264), (-0.739, 0.7141, 1.321), (-0.7207, 0.7792, 1.335), (-0.6549, -0.7467, 1.254), (-0.6572, -0.8118, 1.322), (-0.785, -0.7467, 1.341), (-0.72, -0.6816, 1.274), (-0.6525, -0.7657, 1.301), (-0.7104, -0.7467, 1.319), (-0.7207, -0.7792, 1.335), (-0.739, -0.7141, 1.321), (-0.7009, -0.7276, 1.264), (-0.785, -0.9349, 1.341), (-0.6572, -0.9349, 1.322), (-0.73, -1.0, 1.274), (-0.7207, -0.9349, 1.335), (-0.6901, -0.9809, 1.311), (-0.757, -0.9809, 1.321), (-0.785, 0.9349, 1.341), (-0.73, 1.0, 1.274), (-0.6572, 0.9349, 1.322), (-0.757, 0.9809, 1.321), (-0.6901, 0.9809, 1.311), (-0.7207, 0.9349, 1.335), (0.6501, 0.9349, 0.9807), (0.5206, 0.9349, 0.9903), (0.5802, 1.0, 0.9156), (0.5852, 0.9349, 0.9835), (0.5524, 0.9809, 0.9663), (0.6151, 0.9809, 0.9617), (0.6501, -0.9349, 0.9807), (0.5802, -1.0, 0.9156), (0.5206, -0.9349, 0.9903), (0.6151, -0.9809, 0.9617), (0.5838, -0.9809, 0.964), (0.5524, -0.9809, 0.9663), (0.5852, -0.9349, 0.9835), (0.5802, -0.7467, 0.9156), (0.6501, -0.8118, 0.9807), (0.5206, -0.8118, 0.9903), (0.6151, -0.7657, 0.9617), (0.5852, -0.8118, 0.9835), (0.5524, -0.7657, 0.9663), (0.5802, 0.7467, 0.9156), (0.5206, 0.8118, 0.9903), (0.6501, 0.8118, 0.9807), (0.5524, 0.7657, 0.9663), (0.5852, 0.8118, 0.9835), (0.6151, 0.7657, 0.9617), (-0.1272, -0.8118, 1.133), (-0.08824, -0.7467, 1.045), (-0.004195, -0.8118, 1.092), (-0.1023, -0.7657, 1.101), (-0.04308, -0.7657, 1.082), (-0.06643, -0.8118, 1.11), (-0.004195, -0.9349, 1.092), (-0.08824, -1.0, 1.045), (-0.1272, -0.9349, 1.133), (-0.04308, -0.9809, 1.082), (-0.1023, -0.9809, 1.101), (-0.06643, -0.9349, 1.11), (-0.004195, 0.8118, 1.092), (-0.08824, 0.7467, 1.045), (-0.1272, 0.8118, 1.133), (-0.04308, 0.7657, 1.082), (-0.1023, 0.7657, 1.101), (-0.06643, 0.8118, 1.11), (-0.1272, 0.9349, 1.133), (-0.08824, 1.0, 1.045), (-0.004196, 0.9349, 1.092), (-0.1023, 0.9809, 1.101), (-0.04308, 0.9809, 1.082), (-0.06643, 0.9349, 1.11), (0.2464, -0.7467, 0.9651), (0.3231, -0.8118, 1.02), (0.1954, -0.8118, 1.044), (0.2867, -0.7657, 1.006), (0.2591, -0.8118, 1.031), (0.2241, -0.7657, 1.018), (0.1954, -0.9349, 1.044), (0.3231, -0.9349, 1.02), (0.2464, -1.0, 0.9651), (0.2591, -0.9349, 1.031), (0.2867, -0.9809, 1.006), (0.2241, -0.9809, 1.018), (0.1954, 0.8118, 1.044), (0.3231, 0.8118, 1.02), (0.2464, 0.7467, 0.9651), (0.2591, 0.8118, 1.031), (0.2867, 0.7657, 1.006), (0.2241, 0.7657, 1.018), (0.2464, 1.0, 0.9651), (0.3231, 0.9349, 1.02), (0.1954, 0.9349, 1.044), (0.2867, 0.9809, 1.006), (0.2591, 0.9349, 1.031), (0.2241, 0.9809, 1.018), (-0.4155, -0.7467, 1.188), (-0.3341, -0.8118, 1.223), (-0.4565, -0.8118, 1.267), (-0.3694, -0.7657, 1.218), (-0.3947, -0.8118, 1.247), (-0.4324, -0.7657, 1.24), (-0.4565, -0.9349, 1.267), (-0.3341, -0.9349, 1.223), (-0.4155, -1.0, 1.188), (-0.3947, -0.9349, 1.247), (-0.3694, -0.9809, 1.218), (-0.4324, -0.9809, 1.24), (-0.4565, 0.8118, 1.267), (-0.3341, 0.8118, 1.223), (-0.4155, 0.7467, 1.188), (-0.3947, 0.8118, 1.247), (-0.3694, 0.7657, 1.218), (-0.4324, 0.7657, 1.24), (-0.4155, 1.0, 1.188), (-0.3341, 0.9349, 1.223), (-0.4565, 0.9349, 1.267), (-0.3694, 0.9809, 1.218), (-0.3947, 0.9349, 1.247), (-0.4324, 0.9809, 1.24), (-0.4009, -0.7657, 1.229), (0.2554, -0.9809, 1.012), (-0.0727, -0.9809, 1.092), (-0.4009, -0.9809, 1.229), (-0.7235, -0.9809, 1.316), (-0.4009, 0.7657, 1.229), (-0.0727, 0.7657, 1.092), (0.2554, 0.7657, 1.012), (0.5838, 0.7657, 0.964), (0.5838, 0.9809, 0.964), (0.2554, 0.9809, 1.012), (-0.0727, 0.9809, 1.092), (-0.4009, 0.9809, 1.229), (-0.7235, 0.9809, 1.316)], [], [(3, 6, 7, 9), (4, 8, 7, 6), (5, 9, 7, 8), (10, 15, 13, 12), (11, 12, 13, 14), (16, 22, 20, 19), (17, 19, 20, 21), (18, 21, 20, 22), (23, 29, 27, 26), (24, 26, 27, 28), (25, 28, 27, 29), (30, 35, 33, 32), (31, 34, 33, 35), (36, 41, 39, 38), (37, 40, 39, 41), (42, 47, 45, 44), (43, 44, 45, 46), (48, 54, 52, 51), (49, 51, 52, 53), (50, 53, 52, 54), (55, 61, 59, 58), (60, 56, 59), (57, 60, 59, 61), (68, 66, 62), (63, 65, 66, 67), (64, 67, 66, 68), (69, 75, 73, 72), (70, 72, 73, 74), (71, 74, 73, 75), (76, 82, 80, 79), (77, 79, 80, 81), (78, 81, 80, 82), (83, 89, 87, 86), (84, 86, 87, 88), (85, 88, 87, 89), (90, 96, 94, 93), (91, 93, 94, 95), (92, 95, 94, 96), (97, 105, 102, 101), (98, 101, 102, 103), (99, 103, 102, 104), (100, 104, 102, 105), (106, 114, 111, 110), (107, 110, 111, 112), (108, 112, 111, 113), (109, 113, 111, 114), (118, 228, 119, 116), (228, 118, 115, 120), (120, 117, 119, 228), (133, 139, 137, 136), (134, 136, 137, 138), (135, 138, 137, 139), (143, 140, 145, 2), (84, 88, 81, 78), (88, 85, 77, 81), (69, 72, 95, 92), (72, 70, 91, 95), (62, 65, 58, 56), (65, 63, 55, 58), (189, 192, 149, 147), (192, 190, 146, 149), (194, 197, 131, 129), (197, 195, 128, 131), (129, 132, 82, 76), (132, 127, 78, 82), (133, 136, 75, 69), (136, 134, 71, 75), (98, 103, 54, 48), (103, 99, 50, 54), (70, 74, 35, 30), (74, 71, 31, 35), (25, 29, 61, 55), (29, 23, 57, 61), (37, 41, 79, 77), (41, 36, 76, 79), (85, 89, 44, 43), (89, 83, 42, 44), (56, 60, 120, 115), (60, 57, 117, 120), (64, 68, 124, 122), (68, 62, 121, 124), (92, 96, 143, 141), (96, 90, 140, 143), (83, 86, 151, 146), (86, 84, 148, 151), (176, 179, 145, 140), (179, 177, 142, 145), (183, 186, 138, 135), (186, 184, 134, 138), (99, 104, 113, 109), (104, 100, 108, 113), (200, 203, 155, 153), (203, 201, 152, 155), (207, 210, 162, 160), (210, 208, 159, 162), (213, 216, 168, 166), (216, 214, 165, 168), (218, 221, 173, 171), (221, 219, 170, 173), (153, 156, 181, 176), (156, 154, 178, 181), (158, 161, 187, 182), (161, 159, 184, 187), (164, 167, 193, 188), (167, 165, 190, 193), (171, 174, 199, 194), (174, 172, 196, 199), (106, 110, 205, 200), (110, 107, 202, 205), (116, 119, 211, 206), (119, 117, 208, 211), (97, 101, 217, 212), (101, 98, 214, 217), (122, 125, 223, 218), (125, 123, 220, 223), (17, 21, 114, 106), (21, 18, 109, 114), (63, 67, 6, 4), (67, 64, 3, 6), (10, 12, 93, 91), (12, 11, 90, 93), (145, 142, 144, 2), (2, 144, 141, 143), (187, 184, 186, 225), (162, 159, 161, 226), (211, 208, 210, 227), (185, 225, 186, 183), (225, 185, 182, 187), (163, 226, 161, 158), (226, 163, 160, 162), (209, 227, 210, 207), (227, 209, 206, 211), (1, 179, 176, 181), (0, 156, 153, 155), (1, 180, 177, 179), (181, 178, 180, 1), (155, 152, 157, 0), (0, 157, 154, 156), (224, 203, 200, 205), (205, 202, 204, 224), (201, 203, 224, 204), (214, 216, 229, 217), (132, 129, 131, 233), (234, 197, 194, 199), (197, 234, 198, 195), (196, 198, 234, 199), (130, 233, 131, 128), (132, 233, 130, 127), (174, 171, 173, 235), (174, 235, 175, 172), (175, 235, 173, 170), (236, 221, 218, 223), (221, 236, 222, 219), (220, 222, 236, 223), (125, 122, 124, 237), (126, 237, 124, 121), (125, 237, 126, 123), (217, 229, 215, 212), (215, 229, 216, 213), (168, 165, 167, 230), (169, 230, 167, 164), (168, 230, 169, 166), (193, 190, 192, 231), (191, 231, 192, 189), (193, 231, 191, 188), (232, 149, 146, 151), (149, 232, 150, 147), (148, 150, 232, 151), (65, 62, 66), (59, 56, 58)])
me_cube_000.polygons.foreach_set('use_smooth', [True] * 170)
_uv = me_cube_000.uv_layers.new(name='SeamUVMap.000')
_uv.uv.foreach_set('vector', [0.9381, 0.7787, 0.9271, 0.786, 0.9308, 0.7901, 0.9412, 0.7877, 0.9187, 0.7964, 0.9274, 0.8003, 0.9308, 0.7901, 0.9271, 0.786, 0.941, 0.8013, 0.9412, 0.7877, 0.9308, 0.7901, 0.9274, 0.8003, 0.2362, 0.005334, 0.241, -0.000823, 0.2495, 0.004444, 0.2469, 0.01035, 0.2579, 0.01494, 0.2469, 0.01035, 0.2495, 0.004444, 0.2591, 0.007131, 0.4685, 0.2441, 0.4614, 0.2624, 0.4568, 0.2637, 0.4557, 0.259, 0.4391, 0.2673, 0.4557, 0.259, 0.4568, 0.2637, 0.4519, 0.2719, 0.4617, 0.2807, 0.4519, 0.2719, 0.4568, 0.2637, 0.4614, 0.2624, 0.06472, 0.7753, 0.0785, 0.7794, 0.07186, 0.7866, 0.06166, 0.7843, 0.06193, 0.7975, 0.06166, 0.7843, 0.07186, 0.7866, 0.07507, 0.7964, 0.08735, 0.7897, 0.07507, 0.7964, 0.07186, 0.7866, 0.0785, 0.7794, 0.01776, 0.06588, 0.01127, 0.07631, 0.005698, 0.07268, 0.01002, 0.06331, 0.004404, 0.08635, -0.00105, 0.08037, 0.005698, 0.07268, 0.01127, 0.07631, 0.9957, 0.1005, 0.9893, 0.09067, 0.9947, 0.08733, 1.001, 0.09488, 0.9834, 0.08064, 0.9908, 0.07836, 0.9947, 0.08733, 0.9893, 0.09067, 0.7488, 0.015, 0.7477, 0.006985, 0.7576, 0.004456, 0.7601, 0.0106, 0.7714, 0.005671, 0.7601, 0.0106, 0.7576, 0.004456, 0.7664, -0.0008217, 0.5695, 0.2686, 0.5567, 0.273, 0.552, 0.2648, 0.5532, 0.2601, 0.5406, 0.2448, 0.5532, 0.2601, 0.552, 0.2648, 0.5474, 0.2634, 0.5467, 0.2816, 0.5474, 0.2634, 0.552, 0.2648, 0.5567, 0.273, 0.2632, 0.5988, 0.252, 0.5916, 0.258, 0.5849, 0.2665, 0.5864, 0.2552, 0.5767, 0.2664, 0.5747, 0.258, 0.5849, 0.2434, 0.5815, 0.2552, 0.5767, 0.258, 0.5849, 0.252, 0.5916, 0.7486, 0.5795, 0.7457, 0.5878, 0.7374, 0.5775, 0.7403, 0.6017, 0.7371, 0.5892, 0.7457, 0.5878, 0.7517, 0.5946, 0.7604, 0.5844, 0.7517, 0.5946, 0.7457, 0.5878, 0.7486, 0.5795, 0.1554, 0.1703, 0.1455, 0.1717, 0.1456, 0.1639, 0.1526, 0.1607, 0.1469, 0.1503, 0.1526, 0.1607, 0.1456, 0.1639, 0.1388, 0.1594, 0.1337, 0.1706, 0.1388, 0.1594, 0.1456, 0.1639, 0.1455, 0.1717, 0.8701, 0.1778, 0.8587, 0.1786, 0.8588, 0.1711, 0.8655, 0.167, 0.858, 0.1581, 0.8655, 0.167, 0.8588, 0.1711, 0.8522, 0.1676, 0.8491, 0.177, 0.8522, 0.1676, 0.8588, 0.1711, 0.8587, 0.1786, 0.8078, 0.1576, 0.8183, 0.1512, 0.8214, 0.1588, 0.8169, 0.1651, 0.8259, 0.1694, 0.8169, 0.1651, 0.8214, 0.1588, 0.8289, 0.16, 0.8301, 0.1484, 0.8289, 0.16, 0.8214, 0.1588, 0.8183, 0.1512, 0.197, 0.1519, 0.188, 0.1591, 0.1838, 0.1527, 0.1871, 0.1455, 0.1756, 0.1423, 0.1871, 0.1455, 0.1838, 0.1527, 0.1763, 0.1536, 0.1789, 0.1631, 0.1763, 0.1536, 0.1838, 0.1527, 0.188, 0.1591, 0.7199, 0.5075, 0.7079, 0.5223, 0.6993, 0.517, 0.708, 0.5015, 0.6974, 0.494, 0.708, 0.5015, 0.6993, 0.517, 0.6889, 0.5038, 0.6779, 0.5112, 0.6889, 0.5038, 0.6993, 0.517, 0.6888, 0.524, 0.6969, 0.5377, 0.6888, 0.524, 0.6993, 0.517, 0.7079, 0.5223, 0.3066, 0.4907, 0.3151, 0.5006, 0.3046, 0.5137, 0.2959, 0.4982, 0.2839, 0.5041, 0.2959, 0.4982, 0.3046, 0.5137, 0.296, 0.5189, 0.3068, 0.5343, 0.296, 0.5189, 0.3046, 0.5137, 0.315, 0.5205, 0.3258, 0.5083, 0.315, 0.5205, 0.3046, 0.5137, 0.3151, 0.5006, 0.2571, 0.5262, 0.2454, 0.5288, 0.2437, 0.5207, 0.2536, 0.5109, 0.2454, 0.5288, 0.2571, 0.5262, 0.2601, 0.5414, 0.2472, 0.5368, 0.2472, 0.5368, 0.2339, 0.5313, 0.2437, 0.5207, 0.2454, 0.5288, 0.1579, 0.1837, 0.1612, 0.1985, 0.1493, 0.2011, 0.1477, 0.1936, 0.1365, 0.2037, 0.1477, 0.1936, 0.1493, 0.2011, 0.1509, 0.2088, 0.1653, 0.2139, 0.1509, 0.2088, 0.1493, 0.2011, 0.1612, 0.1985, 0.198, 0.1786, 0.2128, 0.1809, 0.2036, 0.193, 0.2008, 0.1857, 0.8259, 0.1694, 0.8289, 0.16, 0.8522, 0.1676, 0.8491, 0.177, 0.8289, 0.16, 0.8301, 0.1484, 0.858, 0.1581, 0.8522, 0.1676, 0.1554, 0.1703, 0.1526, 0.1607, 0.1763, 0.1536, 0.1789, 0.1631, 0.1526, 0.1607, 0.1469, 0.1503, 0.1756, 0.1423, 0.1763, 0.1536, 0.7374, 0.5775, 0.7371, 0.5892, 0.2665, 0.5864, 0.2664, 0.5747, 0.7371, 0.5892, 0.7403, 0.6017, 0.2632, 0.5988, 0.2665, 0.5864, 0.7946, 0.2586, 0.78, 0.2629, 0.8007, 0.1989, 0.8098, 0.211, 0.78, 0.2629, 0.7657, 0.2668, 0.7916, 0.1867, 0.8007, 0.1989, 0.8439, 0.2906, 0.8342, 0.2794, 0.8528, 0.215, 0.867, 0.21, 0.8342, 0.2794, 0.8246, 0.2677, 0.8386, 0.2199, 0.8528, 0.215, 0.867, 0.21, 0.8562, 0.2001, 0.8587, 0.1786, 0.8701, 0.1778, 0.8562, 0.2001, 0.8463, 0.1902, 0.8491, 0.177, 0.8587, 0.1786, 0.1579, 0.1837, 0.1477, 0.1936, 0.1455, 0.1717, 0.1554, 0.1703, 0.1477, 0.1936, 0.1365, 0.2037, 0.1337, 0.1706, 0.1455, 0.1717, 0.6974, 0.494, 0.6889, 0.5038, 0.5567, 0.273, 0.5695, 0.2686, 0.6889, 0.5038, 0.6779, 0.5112, 0.5467, 0.2816, 0.5567, 0.273, 0.1469, 0.1503, 0.1388, 0.1594, 0.01127, 0.07631, 0.01776, 0.06588, 0.1388, 0.1594, 0.1337, 0.1706, 0.004404, 0.08635, 0.01127, 0.07631, 0.08735, 0.7897, 0.0785, 0.7794, 0.252, 0.5916, 0.2632, 0.5988, 0.0785, 0.7794, 0.06472, 0.7753, 0.2434, 0.5815, 0.252, 0.5916, 0.9834, 0.08064, 0.9893, 0.09067, 0.8655, 0.167, 0.858, 0.1581, 0.9893, 0.09067, 0.9957, 0.1005, 0.8701, 0.1778, 0.8655, 0.167, 0.8301, 0.1484, 0.8183, 0.1512, 0.7601, 0.0106, 0.7714, 0.005671, 0.8183, 0.1512, 0.8078, 0.1576, 0.7488, 0.015, 0.7601, 0.0106, 0.2664, 0.5747, 0.2552, 0.5767, 0.2472, 0.5368, 0.2601, 0.5414, 0.2552, 0.5767, 0.2434, 0.5815, 0.2339, 0.5313, 0.2472, 0.5368, 0.7604, 0.5844, 0.7486, 0.5795, 0.7565, 0.5399, 0.7696, 0.5346, 0.7486, 0.5795, 0.7374, 0.5775, 0.7436, 0.5446, 0.7565, 0.5399, 0.1789, 0.1631, 0.188, 0.1591, 0.198, 0.1786, 0.1842, 0.176, 0.188, 0.1591, 0.197, 0.1519, 0.2128, 0.1809, 0.198, 0.1786, 0.8078, 0.1576, 0.8169, 0.1651, 0.8064, 0.1846, 0.7916, 0.1867, 0.8169, 0.1651, 0.8259, 0.1694, 0.8204, 0.1821, 0.8064, 0.1846, 0.2386, 0.2615, 0.2241, 0.2575, 0.2036, 0.193, 0.2128, 0.1809, 0.2241, 0.2575, 0.2095, 0.2531, 0.1944, 0.205, 0.2036, 0.193, 0.1792, 0.2622, 0.1694, 0.274, 0.1509, 0.2088, 0.1653, 0.2139, 0.1694, 0.274, 0.1596, 0.2852, 0.1365, 0.2037, 0.1509, 0.2088, 0.6779, 0.5112, 0.6888, 0.524, 0.315, 0.5205, 0.3258, 0.5083, 0.6888, 0.524, 0.6969, 0.5377, 0.3068, 0.5343, 0.315, 0.5205, 0.2872, 0.4316, 0.2733, 0.4271, 0.2543, 0.3563, 0.2645, 0.345, 0.2733, 0.4271, 0.2596, 0.4233, 0.2443, 0.3684, 0.2543, 0.3563, 0.2309, 0.4317, 0.2215, 0.4425, 0.1986, 0.373, 0.2136, 0.3776, 0.2215, 0.4425, 0.2123, 0.4538, 0.1839, 0.3692, 0.1986, 0.373, 0.7444, 0.4272, 0.7307, 0.431, 0.7498, 0.3608, 0.7597, 0.3729, 0.7307, 0.431, 0.7169, 0.4354, 0.7397, 0.3496, 0.7498, 0.3608, 0.7912, 0.4577, 0.7821, 0.4464, 0.805, 0.3775, 0.8196, 0.3737, 0.7821, 0.4464, 0.7728, 0.4357, 0.7901, 0.3821, 0.805, 0.3775, 0.2645, 0.345, 0.2498, 0.3409, 0.2289, 0.273, 0.2386, 0.2615, 0.2498, 0.3409, 0.2348, 0.336, 0.2192, 0.285, 0.2289, 0.273, 0.2038, 0.3453, 0.1939, 0.3577, 0.174, 0.2895, 0.1887, 0.2942, 0.1939, 0.3577, 0.1839, 0.3692, 0.1596, 0.2852, 0.174, 0.2895, 0.7693, 0.3408, 0.7543, 0.3456, 0.7752, 0.2783, 0.7849, 0.2902, 0.7543, 0.3456, 0.7397, 0.3496, 0.7657, 0.2668, 0.7752, 0.2783, 0.8196, 0.3737, 0.8097, 0.3623, 0.8297, 0.2948, 0.8439, 0.2906, 0.8097, 0.3623, 0.7999, 0.35, 0.815, 0.2994, 0.8297, 0.2948, 0.3066, 0.4907, 0.2959, 0.4982, 0.278, 0.4429, 0.2872, 0.4316, 0.2959, 0.4982, 0.2839, 0.5041, 0.2687, 0.4536, 0.278, 0.4429, 0.2536, 0.5109, 0.2437, 0.5207, 0.2262, 0.4582, 0.2399, 0.462, 0.2437, 0.5207, 0.2339, 0.5313, 0.2123, 0.4538, 0.2262, 0.4582, 0.7199, 0.5075, 0.708, 0.5015, 0.726, 0.4467, 0.7353, 0.4573, 0.708, 0.5015, 0.6974, 0.494, 0.7169, 0.4354, 0.726, 0.4467, 0.7696, 0.5346, 0.76, 0.524, 0.7774, 0.462, 0.7912, 0.4577, 0.76, 0.524, 0.7501, 0.5143, 0.7638, 0.4658, 0.7774, 0.462, 0.4391, 0.2673, 0.4519, 0.2719, 0.3151, 0.5006, 0.3066, 0.4907, 0.4519, 0.2719, 0.4617, 0.2807, 0.3258, 0.5083, 0.3151, 0.5006, 0.7403, 0.6017, 0.7517, 0.5946, 0.9271, 0.786, 0.9187, 0.7964, 0.7517, 0.5946, 0.7604, 0.5844, 0.9381, 0.7787, 0.9271, 0.786, 0.2362, 0.005334, 0.2469, 0.01035, 0.1871, 0.1455, 0.1756, 0.1423, 0.2469, 0.01035, 0.2579, 0.01494, 0.197, 0.1519, 0.1871, 0.1455, 0.2036, 0.193, 0.1944, 0.205, 0.1894, 0.19, 0.2008, 0.1857, 0.2008, 0.1857, 0.1894, 0.19, 0.1842, 0.176, 0.198, 0.1786, 0.174, 0.2895, 0.1596, 0.2852, 0.1694, 0.274, 0.1717, 0.2817, 0.1986, 0.373, 0.1839, 0.3692, 0.1939, 0.3577, 0.1963, 0.3653, 0.2262, 0.4582, 0.2123, 0.4538, 0.2215, 0.4425, 0.2238, 0.4504, 0.184, 0.2781, 0.1717, 0.2817, 0.1694, 0.274, 0.1792, 0.2622, 0.1717, 0.2817, 0.184, 0.2781, 0.1887, 0.2942, 0.174, 0.2895, 0.2087, 0.3615, 0.1963, 0.3653, 0.1939, 0.3577, 0.2038, 0.3453, 0.1963, 0.3653, 0.2087, 0.3615, 0.2136, 0.3776, 0.1986, 0.373, 0.2354, 0.4469, 0.2238, 0.4504, 0.2215, 0.4425, 0.2309, 0.4317, 0.2238, 0.4504, 0.2354, 0.4469, 0.2399, 0.462, 0.2262, 0.4582, 0.2265, 0.2653, 0.2241, 0.2575, 0.2386, 0.2615, 0.2289, 0.273, 0.252, 0.3486, 0.2498, 0.3409, 0.2645, 0.345, 0.2543, 0.3563, 0.2265, 0.2653, 0.2143, 0.269, 0.2095, 0.2531, 0.2241, 0.2575, 0.2289, 0.273, 0.2192, 0.285, 0.2143, 0.269, 0.2265, 0.2653, 0.2543, 0.3563, 0.2443, 0.3684, 0.2396, 0.3522, 0.252, 0.3486, 0.252, 0.3486, 0.2396, 0.3522, 0.2348, 0.336, 0.2498, 0.3409, 0.2757, 0.435, 0.2733, 0.4271, 0.2872, 0.4316, 0.278, 0.4429, 0.278, 0.4429, 0.2687, 0.4536, 0.2641, 0.4385, 0.2757, 0.435, 0.2596, 0.4233, 0.2733, 0.4271, 0.2757, 0.435, 0.2641, 0.4385, 0.7169, 0.4354, 0.7307, 0.431, 0.7283, 0.4388, 0.726, 0.4467, 0.8562, 0.2001, 0.867, 0.21, 0.8528, 0.215, 0.8545, 0.2074, 0.8319, 0.2871, 0.8342, 0.2794, 0.8439, 0.2906, 0.8297, 0.2948, 0.8342, 0.2794, 0.8319, 0.2871, 0.8198, 0.2835, 0.8246, 0.2677, 0.815, 0.2994, 0.8198, 0.2835, 0.8319, 0.2871, 0.8297, 0.2948, 0.8428, 0.2047, 0.8545, 0.2074, 0.8528, 0.215, 0.8386, 0.2199, 0.8562, 0.2001, 0.8545, 0.2074, 0.8428, 0.2047, 0.8463, 0.1902, 0.8097, 0.3623, 0.8196, 0.3737, 0.805, 0.3775, 0.8073, 0.3699, 0.8097, 0.3623, 0.8073, 0.3699, 0.795, 0.3661, 0.7999, 0.35, 0.795, 0.3661, 0.8073, 0.3699, 0.805, 0.3775, 0.7901, 0.3821, 0.7798, 0.4542, 0.7821, 0.4464, 0.7912, 0.4577, 0.7774, 0.462, 0.7821, 0.4464, 0.7798, 0.4542, 0.7683, 0.4508, 0.7728, 0.4357, 0.7638, 0.4658, 0.7683, 0.4508, 0.7798, 0.4542, 0.7774, 0.462, 0.76, 0.524, 0.7696, 0.5346, 0.7565, 0.5399, 0.7583, 0.532, 0.7466, 0.5295, 0.7583, 0.532, 0.7565, 0.5399, 0.7436, 0.5446, 0.76, 0.524, 0.7583, 0.532, 0.7466, 0.5295, 0.7501, 0.5143, 0.726, 0.4467, 0.7283, 0.4388, 0.7399, 0.4423, 0.7353, 0.4573, 0.7399, 0.4423, 0.7283, 0.4388, 0.7307, 0.431, 0.7444, 0.4272, 0.7498, 0.3608, 0.7397, 0.3496, 0.7543, 0.3456, 0.7521, 0.3532, 0.7644, 0.3569, 0.7521, 0.3532, 0.7543, 0.3456, 0.7693, 0.3408, 0.7498, 0.3608, 0.7521, 0.3532, 0.7644, 0.3569, 0.7597, 0.3729, 0.7752, 0.2783, 0.7657, 0.2668, 0.78, 0.2629, 0.7777, 0.2706, 0.7898, 0.2744, 0.7777, 0.2706, 0.78, 0.2629, 0.7946, 0.2586, 0.7752, 0.2783, 0.7777, 0.2706, 0.7898, 0.2744, 0.7849, 0.2902, 0.8036, 0.1917, 0.8007, 0.1989, 0.7916, 0.1867, 0.8064, 0.1846, 0.8007, 0.1989, 0.8036, 0.1917, 0.8149, 0.1961, 0.8098, 0.211, 0.8204, 0.1821, 0.8149, 0.1961, 0.8036, 0.1917, 0.8064, 0.1846, 0.7371, 0.5892, 0.7374, 0.5775, 0.7457, 0.5878, 0.258, 0.5849, 0.2664, 0.5747, 0.2665, 0.5864])
me_cube_000.materials.append(mat_seammaterial_000)
me_cube_000.use_remesh_preserve_volume = False
me_cube_000.use_remesh_preserve_attributes = False
me_cube_000.use_mirror_vertex_groups = False
me_cube_000.update()
me_cube_001 = bpy.data.meshes.new('Cube.001')
me_cube_001.from_pydata([(-0.37, -0.37, -4.336e-06), (-0.37, 0.37, -4.336e-06), (0.37, 0.37, -4.336e-06), (0.37, -0.37, -4.336e-06), (-0.37, -0.37, 0.2557), (-0.37, 0.37, 0.2557), (0.37, 0.37, 0.2557), (0.37, -0.37, 0.2557), (-0.3232, -0.363, -0.06164), (-0.3948, -0.363, -0.4122), (-0.3948, -0.348, -0.4122), (-0.3734, -0.363, -0.4122), (-0.3734, -0.348, -0.4122), (-0.3232, -0.323, -0.06164), (-0.3459, -0.3334, -0.2397), (-0.3459, -0.363, -0.2397), (-0.3786, -0.363, -0.2327), (-0.3786, -0.3334, -0.2327), (-0.3232, 0.363, -0.06164), (-0.3948, 0.363, -0.4122), (-0.3948, 0.348, -0.4122), (-0.3734, 0.363, -0.4122), (-0.3734, 0.348, -0.4122), (-0.3232, 0.323, -0.06164), (-0.3459, 0.3334, -0.2397), (-0.3459, 0.363, -0.2397), (-0.3786, 0.363, -0.2327), (-0.3786, 0.3334, -0.2327), (0.363, 0.363, 0.0), (0.363, 0.363, -0.058), (0.363, 0.323, 0.0), (0.363, 0.323, -0.058), (0.323, 0.363, 0.0), (0.323, 0.363, -0.058), (0.363, 0.363, -0.413), (0.363, 0.348, -0.413), (0.338, 0.363, -0.413), (0.338, 0.348, -0.413), (0.323, 0.323, 0.0), (0.323, 0.323, -0.058), (0.328, 0.3334, -0.2355), (0.328, 0.363, -0.2355), (0.363, 0.363, -0.2355), (0.363, 0.3334, -0.2355), (-0.363, 0.363, 0.0), (-0.363, 0.363, -0.058), (-0.363, 0.323, 0.0), (-0.363, 0.323, -0.058), (-0.323, 0.363, 0.0), (-0.323, 0.363, -0.058), (-0.323, 0.323, 0.0), (-0.323, 0.323, -0.058), (0.363, -0.363, 0.0), (0.363, -0.363, -0.058), (0.363, -0.323, 0.0), (0.363, -0.323, -0.058), (0.323, -0.363, 0.0), (0.323, -0.363, -0.058), (0.363, -0.363, -0.413), (0.363, -0.348, -0.413), (0.338, -0.363, -0.413), (0.338, -0.348, -0.413), (0.323, -0.323, 0.0), (0.323, -0.323, -0.058), (0.328, -0.3334, -0.2355), (0.328, -0.363, -0.2355), (0.363, -0.363, -0.2355), (0.363, -0.3334, -0.2355), (-0.363, -0.363, 0.0), (-0.363, -0.363, -0.058), (-0.363, -0.323, 0.0), (-0.363, -0.323, -0.058), (-0.323, -0.363, 0.0), (-0.323, -0.363, -0.058), (-0.323, -0.323, 0.0), (-0.323, -0.323, -0.058)], [], [(4, 5, 1, 0), (5, 6, 2, 1), (6, 7, 3, 2), (7, 4, 0, 3), (0, 1, 2, 3), (18, 49, 51, 23), (15, 16, 9, 11), (16, 17, 10, 9), (14, 15, 11, 12), (12, 10, 17, 14), (49, 18, 45), (23, 51, 47), (13, 8, 15, 14), (13, 75, 73, 8), (25, 21, 19, 26), (26, 19, 20, 27), (24, 22, 21, 25), (22, 24, 27, 20), (13, 71, 75), (73, 69, 8), (23, 24, 25, 18), (32, 28, 29, 33), (28, 30, 31, 29), (32, 33, 39, 38), (40, 43, 31, 39), (41, 42, 34, 36), (42, 43, 35, 34), (38, 39, 31, 30), (40, 41, 36, 37), (37, 35, 43, 40), (33, 29, 42, 41), (29, 31, 43, 42), (39, 33, 41, 40), (48, 49, 45, 44), (44, 45, 47, 46), (48, 50, 51, 49), (50, 46, 47, 51), (56, 57, 53, 52), (52, 53, 55, 54), (56, 62, 63, 57), (64, 63, 55, 67), (65, 60, 58, 66), (66, 58, 59, 67), (62, 54, 55, 63), (64, 61, 60, 65), (61, 64, 67, 59), (57, 65, 66, 53), (53, 66, 67, 55), (63, 64, 65, 57), (72, 68, 69, 73), (68, 70, 71, 69), (72, 73, 75, 74), (74, 75, 71, 70), (14, 17, 71, 13), (8, 69, 16, 15), (69, 71, 17, 16), (24, 23, 47, 27), (18, 25, 26, 45), (45, 26, 27, 47), (4, 7, 6, 5)])
_uv = me_cube_001.uv_layers.new(name='WoodUVMap')
_uv.uv.foreach_set('vector', [1.0, 2.0, 1.0, 3.0, 0.75, 3.0, 0.75, 2.0, 1.0, 3.0, 1.0, 4.0, 0.75, 4.0, 0.75, 3.0, 1.0, 4.027e-08, 1.0, 1.0, 0.75, 1.0, 0.75, 0.0, 1.0, 1.0, 1.0, 2.0, 0.75, 2.0, 0.75, 1.0, 0.75, 2.0, 0.006633, 2.0, 0.006633, 1.0, 0.75, 1.0, 0.4241, 0.6078, 0.4241, 0.6105, 0.3814, 0.6105, 0.3814, 0.6078, 0.2536, 0.5241, 0.289, 0.5208, 0.2914, 0.6555, 0.2687, 0.6543, 0.7226, 0.4785, 0.691, 0.4785, 0.7066, 0.3441, 0.7226, 0.3441, 0.3498, 0.524, 0.3814, 0.524, 0.3814, 0.6538, 0.3654, 0.6538, 0.174, 0.3454, 0.1968, 0.3441, 0.1943, 0.4791, 0.159, 0.4757, 0.2915, 0.6123, 0.2914, 0.6095, 0.334, 0.61, 0.1968, 0.3901, 0.1968, 0.3874, 0.2394, 0.3897, 0.3388, 0.3902, 0.3814, 0.3902, 0.3814, 0.524, 0.3498, 0.524, 0.3388, 0.3902, 0.3388, 0.3874, 0.3814, 0.3874, 0.3814, 0.3902, 0.301, 0.4755, 0.316, 0.3454, 0.3388, 0.3441, 0.3364, 0.4789, 0.7226, 0.4785, 0.7226, 0.3441, 0.7386, 0.3441, 0.7542, 0.4785, 0.3925, 0.474, 0.4081, 0.3441, 0.4241, 0.3441, 0.4241, 0.474, 0.2214, 0.6546, 0.2063, 0.5243, 0.2417, 0.5209, 0.2441, 0.6559, 0.1494, 0.6099, 0.192, 0.6103, 0.1495, 0.6126, 0.2442, 0.3874, 0.2867, 0.3897, 0.2441, 0.3901, 0.3814, 0.6078, 0.3925, 0.474, 0.4241, 0.474, 0.4241, 0.6078, 0.5094, 0.3441, 0.552, 0.3441, 0.552, 0.3875, 0.5094, 0.3875, 0.8079, 0.6526, 0.7653, 0.6526, 0.7653, 0.6093, 0.8079, 0.6093, 0.6373, 0.6527, 0.6373, 0.6094, 0.68, 0.6094, 0.68, 0.6527, 0.4294, 0.4771, 0.4667, 0.4771, 0.4667, 0.6099, 0.4241, 0.6099, 0.5147, 0.5202, 0.552, 0.5202, 0.552, 0.6529, 0.5254, 0.6529, 0.8079, 0.4767, 0.7763, 0.4767, 0.7919, 0.3441, 0.8079, 0.3441, 0.4241, 0.6533, 0.4241, 0.6099, 0.4667, 0.6099, 0.4667, 0.6533, 0.6689, 0.4767, 0.6373, 0.4767, 0.6373, 0.3441, 0.6533, 0.3441, 0.44, 0.3441, 0.4667, 0.3441, 0.4667, 0.4771, 0.4294, 0.4771, 0.5094, 0.3875, 0.552, 0.3875, 0.552, 0.5202, 0.5147, 0.5202, 0.8079, 0.6093, 0.7653, 0.6093, 0.7763, 0.4767, 0.8079, 0.4767, 0.68, 0.6094, 0.6373, 0.6094, 0.6373, 0.4767, 0.6689, 0.4767, 0.2963, 0.6555, 0.2915, 0.6123, 0.334, 0.61, 0.3388, 0.6532, 0.7226, 0.6527, 0.7226, 0.6093, 0.7653, 0.6093, 0.7653, 0.6527, 0.4241, 0.6538, 0.3814, 0.6538, 0.3814, 0.6105, 0.4241, 0.6105, 0.2016, 0.3441, 0.2441, 0.3464, 0.2394, 0.3897, 0.1968, 0.3874, 0.552, 0.6529, 0.552, 0.6095, 0.5947, 0.6095, 0.5947, 0.6529, 0.8079, 0.6526, 0.8079, 0.6093, 0.8506, 0.6093, 0.8506, 0.6526, 0.6373, 0.6527, 0.5947, 0.6527, 0.5947, 0.6094, 0.6373, 0.6094, 0.5041, 0.4771, 0.5094, 0.6099, 0.4667, 0.6099, 0.4667, 0.4771, 0.5573, 0.4768, 0.568, 0.3441, 0.5947, 0.3441, 0.5947, 0.4768, 0.8079, 0.4767, 0.8079, 0.3441, 0.8239, 0.3441, 0.8395, 0.4767, 0.5094, 0.6533, 0.4667, 0.6533, 0.4667, 0.6099, 0.5094, 0.6099, 0.6057, 0.4767, 0.6213, 0.3441, 0.6373, 0.3441, 0.6373, 0.4767, 0.4934, 0.3441, 0.5041, 0.4771, 0.4667, 0.4771, 0.4668, 0.3441, 0.552, 0.6095, 0.5573, 0.4768, 0.5947, 0.4768, 0.5947, 0.6095, 0.8079, 0.6093, 0.8079, 0.4767, 0.8395, 0.4767, 0.8506, 0.6093, 0.5947, 0.6094, 0.6057, 0.4767, 0.6373, 0.4767, 0.6373, 0.6094, 0.2489, 0.3441, 0.2914, 0.3464, 0.2867, 0.3897, 0.2442, 0.3874, 0.7226, 0.6527, 0.68, 0.6527, 0.68, 0.6093, 0.7226, 0.6093, 0.3814, 0.3441, 0.3814, 0.3874, 0.3388, 0.3874, 0.3388, 0.3441, 0.1543, 0.6559, 0.1495, 0.6126, 0.192, 0.6103, 0.1968, 0.6536, 0.159, 0.4757, 0.1943, 0.4791, 0.192, 0.6103, 0.1494, 0.6099, 0.2441, 0.3901, 0.2867, 0.3897, 0.289, 0.5208, 0.2536, 0.5241, 0.7226, 0.6093, 0.68, 0.6093, 0.691, 0.4785, 0.7226, 0.4785, 0.2063, 0.5243, 0.1968, 0.3901, 0.2394, 0.3897, 0.2417, 0.5209, 0.2914, 0.6095, 0.301, 0.4755, 0.3364, 0.4789, 0.334, 0.61, 0.7226, 0.6093, 0.7226, 0.4785, 0.7542, 0.4785, 0.7653, 0.6093, 1.0, 2.0, 1.0, 1.0, 1.743, 1.0, 1.743, 2.0])
me_cube_001.materials.append(mat_woodenmaterial)
me_cube_001.use_remesh_preserve_volume = False
me_cube_001.use_remesh_preserve_attributes = False
me_cube_001.use_mirror_vertex_groups = False
me_cube_001.update()

# ---- objects
ob_lamp_003 = bpy.data.objects.new('Lamp.003', light_lamp_004)
ob_lamp_002 = bpy.data.objects.new('Lamp.002', light_lamp_003)
ob_lamp_001 = bpy.data.objects.new('Lamp.001', light_lamp_001)
ob_cube_002 = bpy.data.objects.new('Cube.002', me_cube_008)
ob_cube_002_seams = bpy.data.objects.new('Cube.002.seams', me_cube_003)
ob_cube_001 = bpy.data.objects.new('Cube.001', me_cube_004)
ob_cube_001_seams = bpy.data.objects.new('Cube.001.seams', me_cube_000)
ob_lamp = bpy.data.objects.new('Lamp', light_lamp)
ob_camera = bpy.data.objects.new('Camera', cam_camera)
ob_cube_000 = bpy.data.objects.new('Cube.000', me_cube_001)

# ---- transforms, parenting, visibility, modifiers, constraints
ob_lamp_003.location = (0.0, -1.874, 1.874)
ob_lamp_003.rotation_euler = (0.0, -0.7854, 0.0)
ob_lamp_003.lock_rotations_4d = False
ob_lamp_003.empty_display_type = 'ARROWS'
ob_lamp_003.color = (0.0, 0.0, 0.0, 0.0)
ob_lamp_003.lineart.crease_threshold = 0.0
ob_lamp_002.location = (0.0, 1.874, 1.874)
ob_lamp_002.rotation_euler = (0.0, -0.7854, 0.0)
ob_lamp_002.lock_rotations_4d = False
ob_lamp_002.empty_display_type = 'ARROWS'
ob_lamp_002.color = (0.0, 0.0, 0.0, 0.0)
ob_lamp_002.lineart.crease_threshold = 0.0
ob_lamp_001.location = (-1.874, 0.0, 1.874)
ob_lamp_001.rotation_euler = (0.0, -0.7854, 0.0)
ob_lamp_001.lock_rotations_4d = False
ob_lamp_001.empty_display_type = 'ARROWS'
ob_lamp_001.color = (0.0, 0.0, 0.0, 0.0)
ob_lamp_001.lineart.crease_threshold = 0.0
ob_cube_002.location = (5.414e-08, 5.464e-09, 0.1563)
ob_cube_002.scale = (0.3803, 0.3803, 0.3793)
ob_cube_002.lock_rotations_4d = False
ob_cube_002.empty_display_type = 'ARROWS'
ob_cube_002.lineart.crease_threshold = 0.0
ob_cube_002_seams.location = (5.414e-08, 5.464e-09, 0.1563)
ob_cube_002_seams.scale = (0.3803, 0.3803, 0.3793)
ob_cube_002_seams.lock_rotations_4d = False
ob_cube_002_seams.empty_display_type = 'ARROWS'
ob_cube_002_seams.lineart.crease_threshold = 0.0
ob_cube_001.location = (5.414e-08, 5.464e-09, 0.1563)
ob_cube_001.scale = (0.3803, 0.3803, 0.3793)
ob_cube_001.lock_rotations_4d = False
ob_cube_001.empty_display_type = 'ARROWS'
ob_cube_001.lineart.crease_threshold = 0.0
_vg = ob_cube_001.vertex_groups.new(name='Group')
ob_cube_001_seams.location = (5.414e-08, 5.464e-09, 0.1563)
ob_cube_001_seams.scale = (0.3803, 0.3803, 0.3793)
ob_cube_001_seams.lock_rotations_4d = False
ob_cube_001_seams.empty_display_type = 'ARROWS'
ob_cube_001_seams.lineart.crease_threshold = 0.0
_vg = ob_cube_001_seams.vertex_groups.new(name='Group')
_vg = ob_cube_001_seams.vertex_groups.new(name='Group.001')
ob_lamp.location = (1.874, 0.0, 1.874)
ob_lamp.rotation_euler = (0.0, 0.7854, 0.0)
ob_lamp.lock_rotations_4d = False
ob_lamp.empty_display_type = 'ARROWS'
ob_lamp.color = (0.0, 0.0, 0.0, 0.0)
ob_lamp.lineart.crease_threshold = 0.0
ob_camera.location = (1.412, -1.444, 1.089)
ob_camera.rotation_euler = (1.176, 8.248e-07, 0.7811)
ob_camera.lock_rotations_4d = False
ob_camera.empty_display_type = 'ARROWS'
ob_camera.color = (0.0, 0.0, 0.0, 0.0)
ob_camera.display_type = 'WIRE'
ob_camera.lineart.crease_threshold = 0.0
ob_cube_000.location = (5.414e-08, 5.464e-09, 0.1563)
ob_cube_000.scale = (1.0, 1.0, 0.3793)
ob_cube_000.lock_rotations_4d = False
ob_cube_000.empty_display_type = 'ARROWS'
ob_cube_000.lineart.crease_threshold = 0.0

# ---- collection membership
col_collection_1.objects.link(ob_lamp_003)
col_collection_1.objects.link(ob_lamp_002)
col_collection_1.objects.link(ob_lamp_001)
col_collection_1.objects.link(ob_cube_002)
col_collection_1.objects.link(ob_cube_002_seams)
col_collection_1.objects.link(ob_cube_001)
col_collection_1.objects.link(ob_cube_001_seams)
col_collection_1.objects.link(ob_lamp)
col_collection_1.objects.link(ob_camera)
col_collection_1.objects.link(ob_cube_000)

# ---- scene / render settings (as saved in the file)
scene.camera = ob_camera
scene.frame_start = 1; scene.frame_end = 250; scene.frame_set(1)
scene.render.engine = 'BLENDER_EEVEE_NEXT'
scene.render.resolution_percentage = 50
scene.render.dither_intensity = 0.0
scene.cycles.use_denoising = False
scene.cycles.samples = 10
scene.cycles.sampling_pattern = 'TABULATED_SOBOL'
scene.cycles.light_sampling_threshold = 0.0
scene.cycles.use_adaptive_sampling = False
scene.cycles.use_light_tree = False
scene.cycles.blur_glossy = 0.0
scene.cycles.pixel_filter_type = 'GAUSSIAN'
scene.cycles.sample_clamp_indirect = 0.0
scene.view_settings.view_transform = 'Standard'
bpy.context.view_layer.update()
